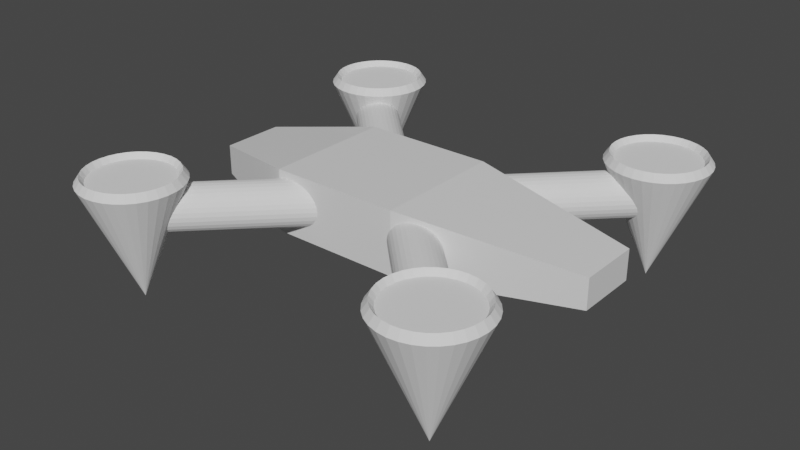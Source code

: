 # Source: Drone.blend  (saved by Blender 3.2.14; exported with 4.5.12 LTS)
import bpy
from mathutils import Matrix  # noqa: F401  (used for matrix-valued properties, if any)

bpy.ops.wm.read_factory_settings(use_empty=True)
scene = bpy.context.scene
scene.name = 'Scene'

# ---- collections
col_collection = bpy.data.collections.new('Collection'); scene.collection.children.link(col_collection)

# ---- materials (node trees are filled in below, after node groups)
mat_material = bpy.data.materials.new('Material')
mat_material.alpha_threshold = 0.0
mat_material.use_transparent_shadow = False
mat_material.line_color = (0.0, 0.0, 0.0, 1.0)

# ---- material node trees
mat_material.use_nodes = True; mat_material.node_tree.nodes.clear()
_N = mat_material.node_tree.nodes; _L = mat_material.node_tree.links
n0 = _N.new('ShaderNodeOutputMaterial'); n0.name = 'Material Output'; n0.location = (300, 300)
n1 = _N.new('ShaderNodeBsdfPrincipled'); n1.name = 'Principled BSDF'; n1.location = (10, 300)
n1.distribution = 'GGX'
n1.subsurface_method = 'RANDOM_WALK_SKIN'
n1.inputs[2].default_value = 0.4
n1.inputs[3].default_value = 1.45
n1.inputs[27].default_value = (0.0, 0.0, 0.0, 1.0)
n1.inputs[28].default_value = 1.0
_L.new(n1.outputs[0], n0.inputs[0])
n0.is_active_output = True

# ---- world
world_world = bpy.data.worlds.new('World'); scene.world = world_world
world_world.use_nodes = True; world_world.node_tree.nodes.clear()
_N = world_world.node_tree.nodes; _L = world_world.node_tree.links
n0 = _N.new('ShaderNodeOutputWorld'); n0.name = 'World Output'; n0.location = (300, 300)
n1 = _N.new('ShaderNodeBackground'); n1.name = 'Background'; n1.location = (10, 300)
n1.inputs[0].default_value = (0.05088, 0.05088, 0.05088, 1.0)
_L.new(n1.outputs[0], n0.inputs[0])
n0.is_active_output = True
world_world.color = (0.05088, 0.05088, 0.05088)
world_world.use_sun_shadow = False
world_world.sun_shadow_jitter_overblur = 0.0

# ---- meshes
me_cube = bpy.data.meshes.new('Cube')
me_cube.from_pydata([(1.0, 1.0, 1.409), (1.0, 1.0, 0.792), (1.0, -1.0, 1.409), (1.0, -1.0, 0.792), (-1.0, 1.0, 1.409), (-1.0, 1.0, 0.792), (-1.0, -1.0, 1.409), (-1.0, -1.0, 0.792), (3.621, 0.472, 1.246), (3.621, 0.472, 0.9548), (3.621, -0.472, 1.246), (3.621, -0.472, 0.9548), (-2.584, 0.4789, 0.9527), (-2.584, -0.4789, 0.9527), (-2.584, -0.4789, 1.248), (-2.584, 0.4789, 1.248)], [], [(0, 4, 6, 2), (3, 2, 6, 7), (6, 4, 15, 14), (5, 1, 3, 7), (0, 2, 10, 8), (5, 4, 0, 1), (9, 8, 10, 11), (2, 3, 11, 10), (1, 0, 8, 9), (3, 1, 9, 11), (13, 14, 15, 12), (4, 5, 12, 15), (7, 6, 14, 13), (5, 7, 13, 12)])
_uv = me_cube.uv_layers.new(name='UVMap')
_uv.uv.foreach_set('vector', [0.625, 0.5, 0.875, 0.5, 0.875, 0.75, 0.625, 0.75, 0.375, 0.75, 0.625, 0.75, 0.625, 1.0, 0.375, 1.0, 0.875, 0.75, 0.875, 0.5, 0.875, 0.5, 0.875, 0.75, 0.125, 0.5, 0.375, 0.5, 0.375, 0.75, 0.125, 0.75, 0.625, 0.5, 0.625, 0.75, 0.625, 0.75, 0.625, 0.5, 0.375, 0.25, 0.625, 0.25, 0.625, 0.5, 0.375, 0.5, 0.375, 0.5, 0.625, 0.5, 0.625, 0.75, 0.375, 0.75, 0.625, 0.75, 0.375, 0.75, 0.375, 0.75, 0.625, 0.75, 0.375, 0.5, 0.625, 0.5, 0.625, 0.5, 0.375, 0.5, 0.375, 0.75, 0.375, 0.5, 0.375, 0.5, 0.375, 0.75, 0.375, 0.0, 0.625, 0.0, 0.625, 0.25, 0.375, 0.25, 0.625, 0.25, 0.375, 0.25, 0.375, 0.25, 0.625, 0.25, 0.375, 1.0, 0.625, 1.0, 0.625, 1.0, 0.375, 1.0, 0.125, 0.5, 0.125, 0.75, 0.125, 0.75, 0.125, 0.5])
me_cube.materials.append(mat_material)
me_cube.use_mirror_vertex_groups = False
me_cube.update()
me_cylinder = bpy.data.meshes.new('Cylinder')
me_cylinder.from_pydata([(5.057, 0.1304, -2.789), (5.057, 0.1304, -0.7887), (5.252, 0.1112, -2.789), (5.252, 0.1112, -0.7887), (5.439, 0.05428, -2.789), (5.439, 0.05428, -0.7887), (5.612, -0.03813, -2.789), (5.612, -0.03813, -0.7887), (5.764, -0.1625, -2.789), (5.764, -0.1625, -0.7887), (5.888, -0.314, -2.789), (5.888, -0.314, -0.7887), (5.981, -0.4869, -2.789), (5.981, -0.4869, -0.7887), (6.038, -0.6745, -2.789), (6.038, -0.6745, -0.7887), (6.057, -0.8696, -2.789), (6.057, -0.8696, -0.7887), (6.038, -1.065, -2.789), (6.038, -1.065, -0.7887), (5.981, -1.252, -2.789), (5.981, -1.252, -0.7887), (5.888, -1.425, -2.789), (5.888, -1.425, -0.7887), (5.764, -1.577, -2.789), (5.764, -1.577, -0.7887), (5.612, -1.701, -2.789), (5.612, -1.701, -0.7887), (5.439, -1.793, -2.789), (5.439, -1.793, -0.7887), (5.252, -1.85, -2.789), (5.252, -1.85, -0.7887), (5.057, -1.87, -2.789), (5.057, -1.87, -0.7887), (4.862, -1.85, -2.789), (4.862, -1.85, -0.7887), (4.674, -1.793, -2.789), (4.674, -1.793, -0.7887), (4.501, -1.701, -2.789), (4.501, -1.701, -0.7887), (4.35, -1.577, -2.789), (4.35, -1.577, -0.7887), (4.225, -1.425, -2.789), (4.225, -1.425, -0.7887), (4.133, -1.252, -2.789), (4.133, -1.252, -0.7887), (4.076, -1.065, -2.789), (4.076, -1.065, -0.7887), (4.057, -0.8696, -2.789), (4.057, -0.8696, -0.7887), (4.076, -0.6745, -2.789), (4.076, -0.6745, -0.7887), (4.133, -0.4869, -2.789), (4.133, -0.4869, -0.7887), (4.225, -0.314, -2.789), (4.225, -0.314, -0.7887), (4.35, -0.1625, -2.789), (4.35, -0.1625, -0.7887), (4.501, -0.03813, -2.789), (4.501, -0.03813, -0.7887), (4.674, 0.05428, -2.789), (4.674, 0.05428, -0.7887), (4.862, 0.1112, -2.789), (4.862, 0.1112, -0.7887)], [], [(0, 1, 3, 2), (2, 3, 5, 4), (4, 5, 7, 6), (6, 7, 9, 8), (8, 9, 11, 10), (10, 11, 13, 12), (12, 13, 15, 14), (14, 15, 17, 16), (16, 17, 19, 18), (18, 19, 21, 20), (20, 21, 23, 22), (22, 23, 25, 24), (24, 25, 27, 26), (26, 27, 29, 28), (28, 29, 31, 30), (30, 31, 33, 32), (32, 33, 35, 34), (34, 35, 37, 36), (36, 37, 39, 38), (38, 39, 41, 40), (40, 41, 43, 42), (42, 43, 45, 44), (44, 45, 47, 46), (46, 47, 49, 48), (48, 49, 51, 50), (50, 51, 53, 52), (52, 53, 55, 54), (54, 55, 57, 56), (56, 57, 59, 58), (58, 59, 61, 60), (3, 1, 63, 61, 59, 57, 55, 53, 51, 49, 47, 45, 43, 41, 39, 37, 35, 33, 31, 29, 27, 25, 23, 21, 19, 17, 15, 13, 11, 9, 7, 5), (60, 61, 63, 62), (62, 63, 1, 0), (0, 2, 4, 6, 8, 10, 12, 14, 16, 18, 20, 22, 24, 26, 28, 30, 32, 34, 36, 38, 40, 42, 44, 46, 48, 50, 52, 54, 56, 58, 60, 62)])
_uv = me_cylinder.uv_layers.new(name='UVMap')
_uv.uv.foreach_set('vector', [1.0, 0.5, 1.0, 1.0, 0.9688, 1.0, 0.9688, 0.5, 0.9688, 0.5, 0.9688, 1.0, 0.9375, 1.0, 0.9375, 0.5, 0.9375, 0.5, 0.9375, 1.0, 0.9062, 1.0, 0.9062, 0.5, 0.9062, 0.5, 0.9062, 1.0, 0.875, 1.0, 0.875, 0.5, 0.875, 0.5, 0.875, 1.0, 0.8438, 1.0, 0.8438, 0.5, 0.8438, 0.5, 0.8438, 1.0, 0.8125, 1.0, 0.8125, 0.5, 0.8125, 0.5, 0.8125, 1.0, 0.7812, 1.0, 0.7812, 0.5, 0.7812, 0.5, 0.7812, 1.0, 0.75, 1.0, 0.75, 0.5, 0.75, 0.5, 0.75, 1.0, 0.7188, 1.0, 0.7188, 0.5, 0.7188, 0.5, 0.7188, 1.0, 0.6875, 1.0, 0.6875, 0.5, 0.6875, 0.5, 0.6875, 1.0, 0.6562, 1.0, 0.6562, 0.5, 0.6562, 0.5, 0.6562, 1.0, 0.625, 1.0, 0.625, 0.5, 0.625, 0.5, 0.625, 1.0, 0.5938, 1.0, 0.5938, 0.5, 0.5938, 0.5, 0.5938, 1.0, 0.5625, 1.0, 0.5625, 0.5, 0.5625, 0.5, 0.5625, 1.0, 0.5312, 1.0, 0.5312, 0.5, 0.5312, 0.5, 0.5312, 1.0, 0.5, 1.0, 0.5, 0.5, 0.5, 0.5, 0.5, 1.0, 0.4688, 1.0, 0.4688, 0.5, 0.4688, 0.5, 0.4688, 1.0, 0.4375, 1.0, 0.4375, 0.5, 0.4375, 0.5, 0.4375, 1.0, 0.4062, 1.0, 0.4062, 0.5, 0.4062, 0.5, 0.4062, 1.0, 0.375, 1.0, 0.375, 0.5, 0.375, 0.5, 0.375, 1.0, 0.3438, 1.0, 0.3438, 0.5, 0.3438, 0.5, 0.3438, 1.0, 0.3125, 1.0, 0.3125, 0.5, 0.3125, 0.5, 0.3125, 1.0, 0.2812, 1.0, 0.2812, 0.5, 0.2812, 0.5, 0.2812, 1.0, 0.25, 1.0, 0.25, 0.5, 0.25, 0.5, 0.25, 1.0, 0.2188, 1.0, 0.2188, 0.5, 0.2188, 0.5, 0.2188, 1.0, 0.1875, 1.0, 0.1875, 0.5, 0.1875, 0.5, 0.1875, 1.0, 0.1562, 1.0, 0.1562, 0.5, 0.1562, 0.5, 0.1562, 1.0, 0.125, 1.0, 0.125, 0.5, 0.125, 0.5, 0.125, 1.0, 0.09375, 1.0, 0.09375, 0.5, 0.09375, 0.5, 0.09375, 1.0, 0.0625, 1.0, 0.0625, 0.5, 0.2968, 0.4854, 0.25, 0.49, 0.2032, 0.4854, 0.1582, 0.4717, 0.1167, 0.4496, 0.08029, 0.4197, 0.05045, 0.3833, 0.02827, 0.3418, 0.01461, 0.2968, 0.01, 0.25, 0.01461, 0.2032, 0.02827, 0.1582, 0.05045, 0.1167, 0.08029, 0.08029, 0.1167, 0.05045, 0.1582, 0.02827, 0.2032, 0.01461, 0.25, 0.01, 0.2968, 0.01461, 0.3418, 0.02827, 0.3833, 0.05045, 0.4197, 0.08029, 0.4496, 0.1167, 0.4717, 0.1582, 0.4854, 0.2032, 0.49, 0.25, 0.4854, 0.2968, 0.4717, 0.3418, 0.4496, 0.3833, 0.4197, 0.4197, 0.3833, 0.4496, 0.3418, 0.4717, 0.0625, 0.5, 0.0625, 1.0, 0.03125, 1.0, 0.03125, 0.5, 0.03125, 0.5, 0.03125, 1.0, 0.0, 1.0, 0.0, 0.5, 0.75, 0.49, 0.7968, 0.4854, 0.8418, 0.4717, 0.8833, 0.4496, 0.9197, 0.4197, 0.9496, 0.3833, 0.9717, 0.3418, 0.9854, 0.2968, 0.99, 0.25, 0.9854, 0.2032, 0.9717, 0.1582, 0.9496, 0.1167, 0.9197, 0.08029, 0.8833, 0.05045, 0.8418, 0.02827, 0.7968, 0.01461, 0.75, 0.01, 0.7032, 0.01461, 0.6582, 0.02827, 0.6167, 0.05045, 0.5803, 0.08029, 0.5504, 0.1167, 0.5283, 0.1582, 0.5146, 0.2032, 0.51, 0.25, 0.5146, 0.2968, 0.5283, 0.3418, 0.5504, 0.3833, 0.5803, 0.4197, 0.6167, 0.4496, 0.6582, 0.4717, 0.7032, 0.4854])
me_cylinder.update()
me_cylinder_001 = bpy.data.meshes.new('Cylinder.001')
me_cylinder_001.from_pydata([(5.057, 0.1304, 0.7887), (5.057, 0.1304, 2.789), (5.252, 0.1112, 0.7887), (5.252, 0.1112, 2.789), (5.439, 0.05429, 0.7887), (5.439, 0.05429, 2.789), (5.612, -0.03812, 0.7887), (5.612, -0.03812, 2.789), (5.764, -0.1625, 0.7887), (5.764, -0.1625, 2.789), (5.888, -0.314, 0.7887), (5.888, -0.314, 2.789), (5.981, -0.4869, 0.7887), (5.981, -0.4869, 2.789), (6.037, -0.6745, 0.7887), (6.037, -0.6745, 2.789), (6.057, -0.8696, 0.7887), (6.057, -0.8696, 2.789), (6.037, -1.065, 0.7887), (6.037, -1.065, 2.789), (5.981, -1.252, 0.7887), (5.981, -1.252, 2.789), (5.888, -1.425, 0.7887), (5.888, -1.425, 2.789), (5.764, -1.577, 0.7887), (5.764, -1.577, 2.789), (5.612, -1.701, 0.7887), (5.612, -1.701, 2.789), (5.439, -1.793, 0.7887), (5.439, -1.793, 2.789), (5.252, -1.85, 0.7887), (5.252, -1.85, 2.789), (5.057, -1.87, 0.7887), (5.057, -1.87, 2.789), (4.862, -1.85, 0.7887), (4.862, -1.85, 2.789), (4.674, -1.793, 0.7887), (4.674, -1.793, 2.789), (4.501, -1.701, 0.7887), (4.501, -1.701, 2.789), (4.35, -1.577, 0.7887), (4.35, -1.577, 2.789), (4.225, -1.425, 0.7887), (4.225, -1.425, 2.789), (4.133, -1.252, 0.7887), (4.133, -1.252, 2.789), (4.076, -1.065, 0.7887), (4.076, -1.065, 2.789), (4.057, -0.8696, 0.7887), (4.057, -0.8696, 2.789), (4.076, -0.6745, 0.7887), (4.076, -0.6745, 2.789), (4.133, -0.4869, 0.7887), (4.133, -0.4869, 2.789), (4.225, -0.314, 0.7887), (4.225, -0.314, 2.789), (4.35, -0.1625, 0.7887), (4.35, -0.1625, 2.789), (4.501, -0.03812, 0.7887), (4.501, -0.03812, 2.789), (4.674, 0.05429, 0.7887), (4.674, 0.05429, 2.789), (4.862, 0.1112, 0.7887), (4.862, 0.1112, 2.789)], [], [(0, 1, 3, 2), (2, 3, 5, 4), (4, 5, 7, 6), (6, 7, 9, 8), (8, 9, 11, 10), (10, 11, 13, 12), (12, 13, 15, 14), (14, 15, 17, 16), (16, 17, 19, 18), (18, 19, 21, 20), (20, 21, 23, 22), (22, 23, 25, 24), (24, 25, 27, 26), (26, 27, 29, 28), (28, 29, 31, 30), (30, 31, 33, 32), (32, 33, 35, 34), (34, 35, 37, 36), (36, 37, 39, 38), (38, 39, 41, 40), (40, 41, 43, 42), (42, 43, 45, 44), (44, 45, 47, 46), (46, 47, 49, 48), (48, 49, 51, 50), (50, 51, 53, 52), (52, 53, 55, 54), (54, 55, 57, 56), (56, 57, 59, 58), (58, 59, 61, 60), (3, 1, 63, 61, 59, 57, 55, 53, 51, 49, 47, 45, 43, 41, 39, 37, 35, 33, 31, 29, 27, 25, 23, 21, 19, 17, 15, 13, 11, 9, 7, 5), (60, 61, 63, 62), (62, 63, 1, 0), (0, 2, 4, 6, 8, 10, 12, 14, 16, 18, 20, 22, 24, 26, 28, 30, 32, 34, 36, 38, 40, 42, 44, 46, 48, 50, 52, 54, 56, 58, 60, 62)])
_uv = me_cylinder_001.uv_layers.new(name='UVMap')
_uv.uv.foreach_set('vector', [1.0, 0.5, 1.0, 1.0, 0.9688, 1.0, 0.9688, 0.5, 0.9688, 0.5, 0.9688, 1.0, 0.9375, 1.0, 0.9375, 0.5, 0.9375, 0.5, 0.9375, 1.0, 0.9062, 1.0, 0.9062, 0.5, 0.9062, 0.5, 0.9062, 1.0, 0.875, 1.0, 0.875, 0.5, 0.875, 0.5, 0.875, 1.0, 0.8438, 1.0, 0.8438, 0.5, 0.8438, 0.5, 0.8438, 1.0, 0.8125, 1.0, 0.8125, 0.5, 0.8125, 0.5, 0.8125, 1.0, 0.7812, 1.0, 0.7812, 0.5, 0.7812, 0.5, 0.7812, 1.0, 0.75, 1.0, 0.75, 0.5, 0.75, 0.5, 0.75, 1.0, 0.7188, 1.0, 0.7188, 0.5, 0.7188, 0.5, 0.7188, 1.0, 0.6875, 1.0, 0.6875, 0.5, 0.6875, 0.5, 0.6875, 1.0, 0.6562, 1.0, 0.6562, 0.5, 0.6562, 0.5, 0.6562, 1.0, 0.625, 1.0, 0.625, 0.5, 0.625, 0.5, 0.625, 1.0, 0.5938, 1.0, 0.5938, 0.5, 0.5938, 0.5, 0.5938, 1.0, 0.5625, 1.0, 0.5625, 0.5, 0.5625, 0.5, 0.5625, 1.0, 0.5312, 1.0, 0.5312, 0.5, 0.5312, 0.5, 0.5312, 1.0, 0.5, 1.0, 0.5, 0.5, 0.5, 0.5, 0.5, 1.0, 0.4688, 1.0, 0.4688, 0.5, 0.4688, 0.5, 0.4688, 1.0, 0.4375, 1.0, 0.4375, 0.5, 0.4375, 0.5, 0.4375, 1.0, 0.4062, 1.0, 0.4062, 0.5, 0.4062, 0.5, 0.4062, 1.0, 0.375, 1.0, 0.375, 0.5, 0.375, 0.5, 0.375, 1.0, 0.3438, 1.0, 0.3438, 0.5, 0.3438, 0.5, 0.3438, 1.0, 0.3125, 1.0, 0.3125, 0.5, 0.3125, 0.5, 0.3125, 1.0, 0.2812, 1.0, 0.2812, 0.5, 0.2812, 0.5, 0.2812, 1.0, 0.25, 1.0, 0.25, 0.5, 0.25, 0.5, 0.25, 1.0, 0.2188, 1.0, 0.2188, 0.5, 0.2188, 0.5, 0.2188, 1.0, 0.1875, 1.0, 0.1875, 0.5, 0.1875, 0.5, 0.1875, 1.0, 0.1562, 1.0, 0.1562, 0.5, 0.1562, 0.5, 0.1562, 1.0, 0.125, 1.0, 0.125, 0.5, 0.125, 0.5, 0.125, 1.0, 0.09375, 1.0, 0.09375, 0.5, 0.09375, 0.5, 0.09375, 1.0, 0.0625, 1.0, 0.0625, 0.5, 0.2968, 0.4854, 0.25, 0.49, 0.2032, 0.4854, 0.1582, 0.4717, 0.1167, 0.4496, 0.08029, 0.4197, 0.05045, 0.3833, 0.02827, 0.3418, 0.01461, 0.2968, 0.01, 0.25, 0.01461, 0.2032, 0.02827, 0.1582, 0.05045, 0.1167, 0.08029, 0.08029, 0.1167, 0.05045, 0.1582, 0.02827, 0.2032, 0.01461, 0.25, 0.01, 0.2968, 0.01461, 0.3418, 0.02827, 0.3833, 0.05045, 0.4197, 0.08029, 0.4496, 0.1167, 0.4717, 0.1582, 0.4854, 0.2032, 0.49, 0.25, 0.4854, 0.2968, 0.4717, 0.3418, 0.4496, 0.3833, 0.4197, 0.4197, 0.3833, 0.4496, 0.3418, 0.4717, 0.0625, 0.5, 0.0625, 1.0, 0.03125, 1.0, 0.03125, 0.5, 0.03125, 0.5, 0.03125, 1.0, 0.0, 1.0, 0.0, 0.5, 0.75, 0.49, 0.7968, 0.4854, 0.8418, 0.4717, 0.8833, 0.4496, 0.9197, 0.4197, 0.9496, 0.3833, 0.9717, 0.3418, 0.9854, 0.2968, 0.99, 0.25, 0.9854, 0.2032, 0.9717, 0.1582, 0.9496, 0.1167, 0.9197, 0.08029, 0.8833, 0.05045, 0.8418, 0.02827, 0.7968, 0.01461, 0.75, 0.01, 0.7032, 0.01461, 0.6582, 0.02827, 0.6167, 0.05045, 0.5803, 0.08029, 0.5504, 0.1167, 0.5283, 0.1582, 0.5146, 0.2032, 0.51, 0.25, 0.5146, 0.2968, 0.5283, 0.3418, 0.5504, 0.3833, 0.5803, 0.4197, 0.6167, 0.4496, 0.6582, 0.4717, 0.7032, 0.4854])
me_cylinder_001.update()
me_cylinder_002 = bpy.data.meshes.new('Cylinder.002')
me_cylinder_002.from_pydata([(5.057, 1.444, 0.4562), (5.057, 1.444, 2.456), (5.252, 1.425, 0.4562), (5.252, 1.425, 2.456), (5.439, 1.368, 0.4562), (5.439, 1.368, 2.456), (5.612, 1.276, 0.4562), (5.612, 1.276, 2.456), (5.764, 1.151, 0.4562), (5.764, 1.151, 2.456), (5.888, 0.9998, 0.4562), (5.888, 0.9998, 2.456), (5.981, 0.8269, 0.4562), (5.981, 0.8269, 2.456), (6.038, 0.6393, 0.4562), (6.038, 0.6393, 2.456), (6.057, 0.4442, 0.4562), (6.057, 0.4442, 2.456), (6.038, 0.2491, 0.4562), (6.038, 0.2491, 2.456), (5.981, 0.06156, 0.4562), (5.981, 0.06156, 2.456), (5.888, -0.1113, 0.4562), (5.888, -0.1113, 2.456), (5.764, -0.2629, 0.4562), (5.764, -0.2629, 2.456), (5.612, -0.3872, 0.4562), (5.612, -0.3872, 2.456), (5.439, -0.4796, 0.4562), (5.439, -0.4796, 2.456), (5.252, -0.5365, 0.4562), (5.252, -0.5365, 2.456), (5.057, -0.5558, 0.4562), (5.057, -0.5558, 2.456), (4.862, -0.5365, 0.4562), (4.862, -0.5365, 2.456), (4.674, -0.4796, 0.4562), (4.674, -0.4796, 2.456), (4.501, -0.3872, 0.4562), (4.501, -0.3872, 2.456), (4.35, -0.2629, 0.4562), (4.35, -0.2629, 2.456), (4.225, -0.1113, 0.4562), (4.225, -0.1113, 2.456), (4.133, 0.06156, 0.4562), (4.133, 0.06156, 2.456), (4.076, 0.2491, 0.4562), (4.076, 0.2491, 2.456), (4.057, 0.4442, 0.4562), (4.057, 0.4442, 2.456), (4.076, 0.6393, 0.4562), (4.076, 0.6393, 2.456), (4.133, 0.8269, 0.4562), (4.133, 0.8269, 2.456), (4.225, 0.9998, 0.4562), (4.225, 0.9998, 2.456), (4.35, 1.151, 0.4562), (4.35, 1.151, 2.456), (4.501, 1.276, 0.4562), (4.501, 1.276, 2.456), (4.674, 1.368, 0.4562), (4.674, 1.368, 2.456), (4.862, 1.425, 0.4562), (4.862, 1.425, 2.456)], [], [(0, 1, 3, 2), (2, 3, 5, 4), (4, 5, 7, 6), (6, 7, 9, 8), (8, 9, 11, 10), (10, 11, 13, 12), (12, 13, 15, 14), (14, 15, 17, 16), (16, 17, 19, 18), (18, 19, 21, 20), (20, 21, 23, 22), (22, 23, 25, 24), (24, 25, 27, 26), (26, 27, 29, 28), (28, 29, 31, 30), (30, 31, 33, 32), (32, 33, 35, 34), (34, 35, 37, 36), (36, 37, 39, 38), (38, 39, 41, 40), (40, 41, 43, 42), (42, 43, 45, 44), (44, 45, 47, 46), (46, 47, 49, 48), (48, 49, 51, 50), (50, 51, 53, 52), (52, 53, 55, 54), (54, 55, 57, 56), (56, 57, 59, 58), (58, 59, 61, 60), (3, 1, 63, 61, 59, 57, 55, 53, 51, 49, 47, 45, 43, 41, 39, 37, 35, 33, 31, 29, 27, 25, 23, 21, 19, 17, 15, 13, 11, 9, 7, 5), (60, 61, 63, 62), (62, 63, 1, 0), (0, 2, 4, 6, 8, 10, 12, 14, 16, 18, 20, 22, 24, 26, 28, 30, 32, 34, 36, 38, 40, 42, 44, 46, 48, 50, 52, 54, 56, 58, 60, 62)])
_uv = me_cylinder_002.uv_layers.new(name='UVMap')
_uv.uv.foreach_set('vector', [1.0, 0.5, 1.0, 1.0, 0.9688, 1.0, 0.9688, 0.5, 0.9688, 0.5, 0.9688, 1.0, 0.9375, 1.0, 0.9375, 0.5, 0.9375, 0.5, 0.9375, 1.0, 0.9062, 1.0, 0.9062, 0.5, 0.9062, 0.5, 0.9062, 1.0, 0.875, 1.0, 0.875, 0.5, 0.875, 0.5, 0.875, 1.0, 0.8438, 1.0, 0.8438, 0.5, 0.8438, 0.5, 0.8438, 1.0, 0.8125, 1.0, 0.8125, 0.5, 0.8125, 0.5, 0.8125, 1.0, 0.7812, 1.0, 0.7812, 0.5, 0.7812, 0.5, 0.7812, 1.0, 0.75, 1.0, 0.75, 0.5, 0.75, 0.5, 0.75, 1.0, 0.7188, 1.0, 0.7188, 0.5, 0.7188, 0.5, 0.7188, 1.0, 0.6875, 1.0, 0.6875, 0.5, 0.6875, 0.5, 0.6875, 1.0, 0.6562, 1.0, 0.6562, 0.5, 0.6562, 0.5, 0.6562, 1.0, 0.625, 1.0, 0.625, 0.5, 0.625, 0.5, 0.625, 1.0, 0.5938, 1.0, 0.5938, 0.5, 0.5938, 0.5, 0.5938, 1.0, 0.5625, 1.0, 0.5625, 0.5, 0.5625, 0.5, 0.5625, 1.0, 0.5312, 1.0, 0.5312, 0.5, 0.5312, 0.5, 0.5312, 1.0, 0.5, 1.0, 0.5, 0.5, 0.5, 0.5, 0.5, 1.0, 0.4688, 1.0, 0.4688, 0.5, 0.4688, 0.5, 0.4688, 1.0, 0.4375, 1.0, 0.4375, 0.5, 0.4375, 0.5, 0.4375, 1.0, 0.4062, 1.0, 0.4062, 0.5, 0.4062, 0.5, 0.4062, 1.0, 0.375, 1.0, 0.375, 0.5, 0.375, 0.5, 0.375, 1.0, 0.3438, 1.0, 0.3438, 0.5, 0.3438, 0.5, 0.3438, 1.0, 0.3125, 1.0, 0.3125, 0.5, 0.3125, 0.5, 0.3125, 1.0, 0.2812, 1.0, 0.2812, 0.5, 0.2812, 0.5, 0.2812, 1.0, 0.25, 1.0, 0.25, 0.5, 0.25, 0.5, 0.25, 1.0, 0.2188, 1.0, 0.2188, 0.5, 0.2188, 0.5, 0.2188, 1.0, 0.1875, 1.0, 0.1875, 0.5, 0.1875, 0.5, 0.1875, 1.0, 0.1562, 1.0, 0.1562, 0.5, 0.1562, 0.5, 0.1562, 1.0, 0.125, 1.0, 0.125, 0.5, 0.125, 0.5, 0.125, 1.0, 0.09375, 1.0, 0.09375, 0.5, 0.09375, 0.5, 0.09375, 1.0, 0.0625, 1.0, 0.0625, 0.5, 0.2968, 0.4854, 0.25, 0.49, 0.2032, 0.4854, 0.1582, 0.4717, 0.1167, 0.4496, 0.08029, 0.4197, 0.05045, 0.3833, 0.02827, 0.3418, 0.01461, 0.2968, 0.01, 0.25, 0.01461, 0.2032, 0.02827, 0.1582, 0.05045, 0.1167, 0.08029, 0.08029, 0.1167, 0.05045, 0.1582, 0.02827, 0.2032, 0.01461, 0.25, 0.01, 0.2968, 0.01461, 0.3418, 0.02827, 0.3833, 0.05045, 0.4197, 0.08029, 0.4496, 0.1167, 0.4717, 0.1582, 0.4854, 0.2032, 0.49, 0.25, 0.4854, 0.2968, 0.4717, 0.3418, 0.4496, 0.3833, 0.4197, 0.4197, 0.3833, 0.4496, 0.3418, 0.4717, 0.0625, 0.5, 0.0625, 1.0, 0.03125, 1.0, 0.03125, 0.5, 0.03125, 0.5, 0.03125, 1.0, 0.0, 1.0, 0.0, 0.5, 0.75, 0.49, 0.7968, 0.4854, 0.8418, 0.4717, 0.8833, 0.4496, 0.9197, 0.4197, 0.9496, 0.3833, 0.9717, 0.3418, 0.9854, 0.2968, 0.99, 0.25, 0.9854, 0.2032, 0.9717, 0.1582, 0.9496, 0.1167, 0.9197, 0.08029, 0.8833, 0.05045, 0.8418, 0.02827, 0.7968, 0.01461, 0.75, 0.01, 0.7032, 0.01461, 0.6582, 0.02827, 0.6167, 0.05045, 0.5803, 0.08029, 0.5504, 0.1167, 0.5283, 0.1582, 0.5146, 0.2032, 0.51, 0.25, 0.5146, 0.2968, 0.5283, 0.3418, 0.5504, 0.3833, 0.5803, 0.4197, 0.6167, 0.4496, 0.6582, 0.4717, 0.7032, 0.4854])
me_cylinder_002.update()
me_cylinder_003 = bpy.data.meshes.new('Cylinder.003')
me_cylinder_003.from_pydata([(5.057, 0.5558, 0.4562), (5.057, 0.5558, 2.456), (5.252, 0.5365, 0.4562), (5.252, 0.5365, 2.456), (5.439, 0.4796, 0.4562), (5.439, 0.4796, 2.456), (5.612, 0.3872, 0.4562), (5.612, 0.3872, 2.456), (5.764, 0.2629, 0.4562), (5.764, 0.2629, 2.456), (5.888, 0.1113, 0.4562), (5.888, 0.1113, 2.456), (5.981, -0.06156, 0.4562), (5.981, -0.06156, 2.456), (6.038, -0.2492, 0.4562), (6.038, -0.2492, 2.456), (6.057, -0.4442, 0.4562), (6.057, -0.4442, 2.456), (6.038, -0.6393, 0.4562), (6.038, -0.6393, 2.456), (5.981, -0.8269, 0.4562), (5.981, -0.8269, 2.456), (5.888, -0.9998, 0.4562), (5.888, -0.9998, 2.456), (5.764, -1.151, 0.4562), (5.764, -1.151, 2.456), (5.612, -1.276, 0.4562), (5.612, -1.276, 2.456), (5.439, -1.368, 0.4562), (5.439, -1.368, 2.456), (5.252, -1.425, 0.4562), (5.252, -1.425, 2.456), (5.057, -1.444, 0.4562), (5.057, -1.444, 2.456), (4.862, -1.425, 0.4562), (4.862, -1.425, 2.456), (4.674, -1.368, 0.4562), (4.674, -1.368, 2.456), (4.501, -1.276, 0.4562), (4.501, -1.276, 2.456), (4.35, -1.151, 0.4562), (4.35, -1.151, 2.456), (4.225, -0.9998, 0.4562), (4.225, -0.9998, 2.456), (4.133, -0.8269, 0.4562), (4.133, -0.8269, 2.456), (4.076, -0.6393, 0.4562), (4.076, -0.6393, 2.456), (4.057, -0.4442, 0.4562), (4.057, -0.4442, 2.456), (4.076, -0.2492, 0.4562), (4.076, -0.2492, 2.456), (4.133, -0.06156, 0.4562), (4.133, -0.06156, 2.456), (4.225, 0.1113, 0.4562), (4.225, 0.1113, 2.456), (4.35, 0.2629, 0.4562), (4.35, 0.2629, 2.456), (4.501, 0.3872, 0.4562), (4.501, 0.3872, 2.456), (4.674, 0.4796, 0.4562), (4.674, 0.4796, 2.456), (4.862, 0.5365, 0.4562), (4.862, 0.5365, 2.456)], [], [(0, 1, 3, 2), (2, 3, 5, 4), (4, 5, 7, 6), (6, 7, 9, 8), (8, 9, 11, 10), (10, 11, 13, 12), (12, 13, 15, 14), (14, 15, 17, 16), (16, 17, 19, 18), (18, 19, 21, 20), (20, 21, 23, 22), (22, 23, 25, 24), (24, 25, 27, 26), (26, 27, 29, 28), (28, 29, 31, 30), (30, 31, 33, 32), (32, 33, 35, 34), (34, 35, 37, 36), (36, 37, 39, 38), (38, 39, 41, 40), (40, 41, 43, 42), (42, 43, 45, 44), (44, 45, 47, 46), (46, 47, 49, 48), (48, 49, 51, 50), (50, 51, 53, 52), (52, 53, 55, 54), (54, 55, 57, 56), (56, 57, 59, 58), (58, 59, 61, 60), (3, 1, 63, 61, 59, 57, 55, 53, 51, 49, 47, 45, 43, 41, 39, 37, 35, 33, 31, 29, 27, 25, 23, 21, 19, 17, 15, 13, 11, 9, 7, 5), (60, 61, 63, 62), (62, 63, 1, 0), (0, 2, 4, 6, 8, 10, 12, 14, 16, 18, 20, 22, 24, 26, 28, 30, 32, 34, 36, 38, 40, 42, 44, 46, 48, 50, 52, 54, 56, 58, 60, 62)])
_uv = me_cylinder_003.uv_layers.new(name='UVMap')
_uv.uv.foreach_set('vector', [1.0, 0.5, 1.0, 1.0, 0.9688, 1.0, 0.9688, 0.5, 0.9688, 0.5, 0.9688, 1.0, 0.9375, 1.0, 0.9375, 0.5, 0.9375, 0.5, 0.9375, 1.0, 0.9062, 1.0, 0.9062, 0.5, 0.9062, 0.5, 0.9062, 1.0, 0.875, 1.0, 0.875, 0.5, 0.875, 0.5, 0.875, 1.0, 0.8438, 1.0, 0.8438, 0.5, 0.8438, 0.5, 0.8438, 1.0, 0.8125, 1.0, 0.8125, 0.5, 0.8125, 0.5, 0.8125, 1.0, 0.7812, 1.0, 0.7812, 0.5, 0.7812, 0.5, 0.7812, 1.0, 0.75, 1.0, 0.75, 0.5, 0.75, 0.5, 0.75, 1.0, 0.7188, 1.0, 0.7188, 0.5, 0.7188, 0.5, 0.7188, 1.0, 0.6875, 1.0, 0.6875, 0.5, 0.6875, 0.5, 0.6875, 1.0, 0.6562, 1.0, 0.6562, 0.5, 0.6562, 0.5, 0.6562, 1.0, 0.625, 1.0, 0.625, 0.5, 0.625, 0.5, 0.625, 1.0, 0.5938, 1.0, 0.5938, 0.5, 0.5938, 0.5, 0.5938, 1.0, 0.5625, 1.0, 0.5625, 0.5, 0.5625, 0.5, 0.5625, 1.0, 0.5312, 1.0, 0.5312, 0.5, 0.5312, 0.5, 0.5312, 1.0, 0.5, 1.0, 0.5, 0.5, 0.5, 0.5, 0.5, 1.0, 0.4688, 1.0, 0.4688, 0.5, 0.4688, 0.5, 0.4688, 1.0, 0.4375, 1.0, 0.4375, 0.5, 0.4375, 0.5, 0.4375, 1.0, 0.4062, 1.0, 0.4062, 0.5, 0.4062, 0.5, 0.4062, 1.0, 0.375, 1.0, 0.375, 0.5, 0.375, 0.5, 0.375, 1.0, 0.3438, 1.0, 0.3438, 0.5, 0.3438, 0.5, 0.3438, 1.0, 0.3125, 1.0, 0.3125, 0.5, 0.3125, 0.5, 0.3125, 1.0, 0.2812, 1.0, 0.2812, 0.5, 0.2812, 0.5, 0.2812, 1.0, 0.25, 1.0, 0.25, 0.5, 0.25, 0.5, 0.25, 1.0, 0.2188, 1.0, 0.2188, 0.5, 0.2188, 0.5, 0.2188, 1.0, 0.1875, 1.0, 0.1875, 0.5, 0.1875, 0.5, 0.1875, 1.0, 0.1562, 1.0, 0.1562, 0.5, 0.1562, 0.5, 0.1562, 1.0, 0.125, 1.0, 0.125, 0.5, 0.125, 0.5, 0.125, 1.0, 0.09375, 1.0, 0.09375, 0.5, 0.09375, 0.5, 0.09375, 1.0, 0.0625, 1.0, 0.0625, 0.5, 0.2968, 0.4854, 0.25, 0.49, 0.2032, 0.4854, 0.1582, 0.4717, 0.1167, 0.4496, 0.08029, 0.4197, 0.05045, 0.3833, 0.02827, 0.3418, 0.01461, 0.2968, 0.01, 0.25, 0.01461, 0.2032, 0.02827, 0.1582, 0.05045, 0.1167, 0.08029, 0.08029, 0.1167, 0.05045, 0.1582, 0.02827, 0.2032, 0.01461, 0.25, 0.01, 0.2968, 0.01461, 0.3418, 0.02827, 0.3833, 0.05045, 0.4197, 0.08029, 0.4496, 0.1167, 0.4717, 0.1582, 0.4854, 0.2032, 0.49, 0.25, 0.4854, 0.2968, 0.4717, 0.3418, 0.4496, 0.3833, 0.4197, 0.4197, 0.3833, 0.4496, 0.3418, 0.4717, 0.0625, 0.5, 0.0625, 1.0, 0.03125, 1.0, 0.03125, 0.5, 0.03125, 0.5, 0.03125, 1.0, 0.0, 1.0, 0.0, 0.5, 0.75, 0.49, 0.7968, 0.4854, 0.8418, 0.4717, 0.8833, 0.4496, 0.9197, 0.4197, 0.9496, 0.3833, 0.9717, 0.3418, 0.9854, 0.2968, 0.99, 0.25, 0.9854, 0.2032, 0.9717, 0.1582, 0.9496, 0.1167, 0.9197, 0.08029, 0.8833, 0.05045, 0.8418, 0.02827, 0.7968, 0.01461, 0.75, 0.01, 0.7032, 0.01461, 0.6582, 0.02827, 0.6167, 0.05045, 0.5803, 0.08029, 0.5504, 0.1167, 0.5283, 0.1582, 0.5146, 0.2032, 0.51, 0.25, 0.5146, 0.2968, 0.5283, 0.3418, 0.5504, 0.3833, 0.5803, 0.4197, 0.6167, 0.4496, 0.6582, 0.4717, 0.7032, 0.4854])
me_cylinder_003.update()
me_cone = bpy.data.meshes.new('Cone')
me_cone.from_pydata([(-3.766, -2.501, -2.925), (-3.607, -2.517, -2.925), (-3.454, -2.563, -2.925), (-3.314, -2.638, -2.925), (-3.19, -2.74, -2.925), (-3.089, -2.863, -2.925), (-3.014, -3.004, -2.925), (-2.967, -3.157, -2.925), (-2.952, -3.316, -2.925), (-2.967, -3.474, -2.925), (-3.014, -3.627, -2.925), (-3.089, -3.768, -2.925), (-3.19, -3.891, -2.925), (-3.314, -3.993, -2.925), (-3.454, -4.068, -2.925), (-3.607, -4.114, -2.925), (-3.766, -4.13, -2.925), (-3.925, -4.114, -2.925), (-4.078, -4.068, -2.925), (-4.219, -3.993, -2.925), (-4.342, -3.891, -2.925), (-4.443, -3.768, -2.925), (-4.519, -3.627, -2.925), (-4.565, -3.474, -2.925), (-4.581, -3.316, -2.925), (-4.565, -3.157, -2.925), (-4.519, -3.004, -2.925), (-4.443, -2.863, -2.925), (-4.342, -2.74, -2.925), (-4.219, -2.638, -2.925), (-4.078, -2.563, -2.925), (-3.925, -2.517, -2.925), (-3.766, -3.316, -0.5435), (-3.766, -2.316, -2.891), (-3.571, -2.335, -2.891), (-3.383, -2.392, -2.891), (-3.21, -2.484, -2.891), (-3.059, -2.608, -2.891), (-2.935, -2.76, -2.891), (-2.842, -2.933, -2.891), (-2.785, -3.12, -2.891), (-2.766, -3.316, -2.891), (-2.785, -3.511, -2.891), (-2.842, -3.698, -2.891), (-2.935, -3.871, -2.891), (-3.059, -4.023, -2.891), (-3.21, -4.147, -2.891), (-3.383, -4.239, -2.891), (-3.571, -4.296, -2.891), (-3.766, -4.316, -2.891), (-3.961, -4.296, -2.891), (-4.149, -4.239, -2.891), (-4.322, -4.147, -2.891), (-4.473, -4.023, -2.891), (-4.598, -3.871, -2.891), (-4.69, -3.698, -2.891), (-4.747, -3.511, -2.891), (-4.766, -3.316, -2.891), (-4.747, -3.12, -2.891), (-4.69, -2.933, -2.891), (-4.598, -2.76, -2.891), (-4.473, -2.608, -2.891), (-4.322, -2.484, -2.891), (-4.149, -2.392, -2.891), (-3.961, -2.335, -2.891), (-3.766, -2.417, -3.038), (-3.591, -2.435, -3.038), (-3.422, -2.486, -3.038), (-3.267, -2.569, -3.038), (-3.131, -2.68, -3.038), (-3.019, -2.817, -3.038), (-2.936, -2.972, -3.038), (-2.885, -3.14, -3.038), (-2.868, -3.316, -3.038), (-2.885, -3.491, -3.038), (-2.936, -3.659, -3.038), (-3.019, -3.814, -3.038), (-3.131, -3.951, -3.038), (-3.267, -4.062, -3.038), (-3.422, -4.145, -3.038), (-3.591, -4.196, -3.038), (-3.766, -4.214, -3.038), (-3.941, -4.196, -3.038), (-4.11, -4.145, -3.038), (-4.265, -4.062, -3.038), (-4.401, -3.951, -3.038), (-4.513, -3.814, -3.038), (-4.596, -3.659, -3.038), (-4.647, -3.491, -3.038), (-4.664, -3.316, -3.038), (-4.647, -3.14, -3.038), (-4.596, -2.972, -3.038), (-4.513, -2.817, -3.038), (-4.401, -2.68, -3.038), (-4.265, -2.569, -3.038), (-4.11, -2.486, -3.038), (-3.941, -2.435, -3.038), (-3.766, -3.316, -0.5435), (-3.766, -3.316, -0.5435), (-3.766, -3.316, -0.5435)], [(32, 97), (97, 98), (98, 99)], [(33, 32, 34), (34, 32, 35), (35, 32, 36), (36, 32, 37), (37, 32, 38), (38, 32, 39), (39, 32, 40), (40, 32, 41), (41, 32, 42), (42, 32, 43), (43, 32, 44), (44, 32, 45), (45, 32, 46), (46, 32, 47), (47, 32, 48), (48, 32, 49), (49, 32, 50), (50, 32, 51), (51, 32, 52), (52, 32, 53), (53, 32, 54), (54, 32, 55), (55, 32, 56), (56, 32, 57), (57, 32, 58), (58, 32, 59), (59, 32, 60), (60, 32, 61), (61, 32, 62), (62, 32, 63), (0, 1, 2, 3, 4, 5, 6, 7, 8, 9, 10, 11, 12, 13, 14, 15, 16, 17, 18, 19, 20, 21, 22, 23, 24, 25, 26, 27, 28, 29, 30, 31), (63, 32, 64), (64, 32, 33), (66, 65, 33, 34), (67, 66, 34, 35), (68, 67, 35, 36), (69, 68, 36, 37), (70, 69, 37, 38), (71, 70, 38, 39), (72, 71, 39, 40), (73, 72, 40, 41), (74, 73, 41, 42), (75, 74, 42, 43), (76, 75, 43, 44), (77, 76, 44, 45), (78, 77, 45, 46), (79, 78, 46, 47), (80, 79, 47, 48), (81, 80, 48, 49), (82, 81, 49, 50), (83, 82, 50, 51), (84, 83, 51, 52), (85, 84, 52, 53), (86, 85, 53, 54), (87, 86, 54, 55), (88, 87, 55, 56), (89, 88, 56, 57), (90, 89, 57, 58), (91, 90, 58, 59), (92, 91, 59, 60), (93, 92, 60, 61), (94, 93, 61, 62), (95, 94, 62, 63), (96, 95, 63, 64), (65, 96, 64, 33), (1, 0, 65, 66), (2, 1, 66, 67), (3, 2, 67, 68), (4, 3, 68, 69), (5, 4, 69, 70), (6, 5, 70, 71), (7, 6, 71, 72), (8, 7, 72, 73), (9, 8, 73, 74), (10, 9, 74, 75), (11, 10, 75, 76), (12, 11, 76, 77), (13, 12, 77, 78), (14, 13, 78, 79), (15, 14, 79, 80), (16, 15, 80, 81), (17, 16, 81, 82), (18, 17, 82, 83), (19, 18, 83, 84), (20, 19, 84, 85), (21, 20, 85, 86), (22, 21, 86, 87), (23, 22, 87, 88), (24, 23, 88, 89), (25, 24, 89, 90), (26, 25, 90, 91), (27, 26, 91, 92), (28, 27, 92, 93), (29, 28, 93, 94), (30, 29, 94, 95), (31, 30, 95, 96), (0, 31, 96, 65)])
_uv = me_cone.uv_layers.new(name='UVMap')
_uv.uv.foreach_set('vector', [0.25, 0.49, 0.25, 0.25, 0.2968, 0.4854, 0.2968, 0.4854, 0.25, 0.25, 0.3418, 0.4717, 0.3418, 0.4717, 0.25, 0.25, 0.3833, 0.4496, 0.3833, 0.4496, 0.25, 0.25, 0.4197, 0.4197, 0.4197, 0.4197, 0.25, 0.25, 0.4496, 0.3833, 0.4496, 0.3833, 0.25, 0.25, 0.4717, 0.3418, 0.4717, 0.3418, 0.25, 0.25, 0.4854, 0.2968, 0.4854, 0.2968, 0.25, 0.25, 0.49, 0.25, 0.49, 0.25, 0.25, 0.25, 0.4854, 0.2032, 0.4854, 0.2032, 0.25, 0.25, 0.4717, 0.1582, 0.4717, 0.1582, 0.25, 0.25, 0.4496, 0.1167, 0.4496, 0.1167, 0.25, 0.25, 0.4197, 0.08029, 0.4197, 0.08029, 0.25, 0.25, 0.3833, 0.05045, 0.3833, 0.05045, 0.25, 0.25, 0.3418, 0.02827, 0.3418, 0.02827, 0.25, 0.25, 0.2968, 0.01461, 0.2968, 0.01461, 0.25, 0.25, 0.25, 0.01, 0.25, 0.01, 0.25, 0.25, 0.2032, 0.01461, 0.2032, 0.01461, 0.25, 0.25, 0.1582, 0.02827, 0.1582, 0.02827, 0.25, 0.25, 0.1167, 0.05045, 0.1167, 0.05045, 0.25, 0.25, 0.08029, 0.08029, 0.08029, 0.08029, 0.25, 0.25, 0.05045, 0.1167, 0.05045, 0.1167, 0.25, 0.25, 0.02827, 0.1582, 0.02827, 0.1582, 0.25, 0.25, 0.01461, 0.2032, 0.01461, 0.2032, 0.25, 0.25, 0.01, 0.25, 0.01, 0.25, 0.25, 0.25, 0.01461, 0.2968, 0.01461, 0.2968, 0.25, 0.25, 0.02827, 0.3418, 0.02827, 0.3418, 0.25, 0.25, 0.05045, 0.3833, 0.05045, 0.3833, 0.25, 0.25, 0.08029, 0.4197, 0.08029, 0.4197, 0.25, 0.25, 0.1167, 0.4496, 0.1167, 0.4496, 0.25, 0.25, 0.1582, 0.4717, 0.75, 0.4455, 0.7881, 0.4417, 0.8248, 0.4306, 0.8586, 0.4125, 0.8882, 0.3882, 0.9125, 0.3586, 0.9306, 0.3248, 0.9417, 0.2881, 0.9455, 0.25, 0.9417, 0.2119, 0.9306, 0.1752, 0.9125, 0.1414, 0.8882, 0.1118, 0.8586, 0.08746, 0.8248, 0.06939, 0.7881, 0.05827, 0.75, 0.05451, 0.7119, 0.05827, 0.6752, 0.06939, 0.6414, 0.08746, 0.6118, 0.1118, 0.5875, 0.1414, 0.5694, 0.1752, 0.5583, 0.2119, 0.5545, 0.25, 0.5583, 0.2881, 0.5694, 0.3248, 0.5875, 0.3586, 0.6118, 0.3882, 0.6414, 0.4125, 0.6752, 0.4306, 0.7119, 0.4417, 0.1582, 0.4717, 0.25, 0.25, 0.2032, 0.4854, 0.2032, 0.4854, 0.25, 0.25, 0.25, 0.49, 0.7921, 0.4614, 0.75, 0.4656, 0.75, 0.49, 0.7968, 0.4854, 0.8325, 0.4492, 0.7921, 0.4614, 0.7968, 0.4854, 0.8418, 0.4717, 0.8698, 0.4292, 0.8325, 0.4492, 0.8418, 0.4717, 0.8833, 0.4496, 0.9024, 0.4024, 0.8698, 0.4292, 0.8833, 0.4496, 0.9197, 0.4197, 0.9292, 0.3698, 0.9024, 0.4024, 0.9197, 0.4197, 0.9496, 0.3833, 0.9492, 0.3325, 0.9292, 0.3698, 0.9496, 0.3833, 0.9717, 0.3418, 0.9614, 0.2921, 0.9492, 0.3325, 0.9717, 0.3418, 0.9854, 0.2968, 0.9656, 0.25, 0.9614, 0.2921, 0.9854, 0.2968, 0.99, 0.25, 0.9614, 0.2079, 0.9656, 0.25, 0.99, 0.25, 0.9854, 0.2032, 0.9492, 0.1675, 0.9614, 0.2079, 0.9854, 0.2032, 0.9717, 0.1582, 0.9292, 0.1302, 0.9492, 0.1675, 0.9717, 0.1582, 0.9496, 0.1167, 0.9024, 0.09758, 0.9292, 0.1302, 0.9496, 0.1167, 0.9197, 0.08029, 0.8698, 0.07077, 0.9024, 0.09758, 0.9197, 0.08029, 0.8833, 0.05045, 0.8325, 0.05085, 0.8698, 0.07077, 0.8833, 0.05045, 0.8418, 0.02827, 0.7921, 0.03858, 0.8325, 0.05085, 0.8418, 0.02827, 0.7968, 0.01461, 0.75, 0.03444, 0.7921, 0.03858, 0.7968, 0.01461, 0.75, 0.01, 0.7079, 0.03858, 0.75, 0.03444, 0.75, 0.01, 0.7032, 0.01461, 0.6675, 0.05085, 0.7079, 0.03858, 0.7032, 0.01461, 0.6582, 0.02827, 0.6302, 0.07077, 0.6675, 0.05085, 0.6582, 0.02827, 0.6167, 0.05045, 0.5976, 0.09758, 0.6302, 0.07077, 0.6167, 0.05045, 0.5803, 0.08029, 0.5708, 0.1302, 0.5976, 0.09758, 0.5803, 0.08029, 0.5504, 0.1167, 0.5508, 0.1675, 0.5708, 0.1302, 0.5504, 0.1167, 0.5283, 0.1582, 0.5386, 0.2079, 0.5508, 0.1675, 0.5283, 0.1582, 0.5146, 0.2032, 0.5344, 0.25, 0.5386, 0.2079, 0.5146, 0.2032, 0.51, 0.25, 0.5386, 0.2921, 0.5344, 0.25, 0.51, 0.25, 0.5146, 0.2968, 0.5508, 0.3325, 0.5386, 0.2921, 0.5146, 0.2968, 0.5283, 0.3418, 0.5708, 0.3698, 0.5508, 0.3325, 0.5283, 0.3418, 0.5504, 0.3833, 0.5976, 0.4024, 0.5708, 0.3698, 0.5504, 0.3833, 0.5803, 0.4197, 0.6302, 0.4292, 0.5976, 0.4024, 0.5803, 0.4197, 0.6167, 0.4496, 0.6675, 0.4492, 0.6302, 0.4292, 0.6167, 0.4496, 0.6582, 0.4717, 0.7079, 0.4614, 0.6675, 0.4492, 0.6582, 0.4717, 0.7032, 0.4854, 0.75, 0.4656, 0.7079, 0.4614, 0.7032, 0.4854, 0.75, 0.49, 0.7881, 0.4417, 0.75, 0.4455, 0.75, 0.4656, 0.7921, 0.4614, 0.8248, 0.4306, 0.7881, 0.4417, 0.7921, 0.4614, 0.8325, 0.4492, 0.8586, 0.4125, 0.8248, 0.4306, 0.8325, 0.4492, 0.8698, 0.4292, 0.8882, 0.3882, 0.8586, 0.4125, 0.8698, 0.4292, 0.9024, 0.4024, 0.9125, 0.3586, 0.8882, 0.3882, 0.9024, 0.4024, 0.9292, 0.3698, 0.9306, 0.3248, 0.9125, 0.3586, 0.9292, 0.3698, 0.9492, 0.3325, 0.9417, 0.2881, 0.9306, 0.3248, 0.9492, 0.3325, 0.9614, 0.2921, 0.9455, 0.25, 0.9417, 0.2881, 0.9614, 0.2921, 0.9656, 0.25, 0.9417, 0.2119, 0.9455, 0.25, 0.9656, 0.25, 0.9614, 0.2079, 0.9306, 0.1752, 0.9417, 0.2119, 0.9614, 0.2079, 0.9492, 0.1675, 0.9125, 0.1414, 0.9306, 0.1752, 0.9492, 0.1675, 0.9292, 0.1302, 0.8882, 0.1118, 0.9125, 0.1414, 0.9292, 0.1302, 0.9024, 0.09758, 0.8586, 0.08746, 0.8882, 0.1118, 0.9024, 0.09758, 0.8698, 0.07077, 0.8248, 0.06939, 0.8586, 0.08746, 0.8698, 0.07077, 0.8325, 0.05085, 0.7881, 0.05827, 0.8248, 0.06939, 0.8325, 0.05085, 0.7921, 0.03858, 0.75, 0.05451, 0.7881, 0.05827, 0.7921, 0.03858, 0.75, 0.03444, 0.7119, 0.05827, 0.75, 0.05451, 0.75, 0.03444, 0.7079, 0.03858, 0.6752, 0.06939, 0.7119, 0.05827, 0.7079, 0.03858, 0.6675, 0.05085, 0.6414, 0.08746, 0.6752, 0.06939, 0.6675, 0.05085, 0.6302, 0.07077, 0.6118, 0.1118, 0.6414, 0.08746, 0.6302, 0.07077, 0.5976, 0.09758, 0.5875, 0.1414, 0.6118, 0.1118, 0.5976, 0.09758, 0.5708, 0.1302, 0.5694, 0.1752, 0.5875, 0.1414, 0.5708, 0.1302, 0.5508, 0.1675, 0.5583, 0.2119, 0.5694, 0.1752, 0.5508, 0.1675, 0.5386, 0.2079, 0.5545, 0.25, 0.5583, 0.2119, 0.5386, 0.2079, 0.5344, 0.25, 0.5583, 0.2881, 0.5545, 0.25, 0.5344, 0.25, 0.5386, 0.2921, 0.5694, 0.3248, 0.5583, 0.2881, 0.5386, 0.2921, 0.5508, 0.3325, 0.5875, 0.3586, 0.5694, 0.3248, 0.5508, 0.3325, 0.5708, 0.3698, 0.6118, 0.3882, 0.5875, 0.3586, 0.5708, 0.3698, 0.5976, 0.4024, 0.6414, 0.4125, 0.6118, 0.3882, 0.5976, 0.4024, 0.6302, 0.4292, 0.6752, 0.4306, 0.6414, 0.4125, 0.6302, 0.4292, 0.6675, 0.4492, 0.7119, 0.4417, 0.6752, 0.4306, 0.6675, 0.4492, 0.7079, 0.4614, 0.75, 0.4455, 0.7119, 0.4417, 0.7079, 0.4614, 0.75, 0.4656])
me_cone.update()
me_cone_001 = bpy.data.meshes.new('Cone.001')
me_cone_001.from_pydata([(2.912, 4.13, -2.925), (3.071, 4.114, -2.925), (3.223, 4.068, -2.925), (3.364, 3.993, -2.925), (3.488, 3.891, -2.925), (3.589, 3.768, -2.925), (3.664, 3.627, -2.925), (3.711, 3.474, -2.925), (3.726, 3.316, -2.925), (3.711, 3.157, -2.925), (3.664, 3.004, -2.925), (3.589, 2.863, -2.925), (3.488, 2.74, -2.925), (3.364, 2.638, -2.925), (3.223, 2.563, -2.925), (3.071, 2.517, -2.925), (2.912, 2.501, -2.925), (2.753, 2.517, -2.925), (2.6, 2.563, -2.925), (2.459, 2.638, -2.925), (2.336, 2.74, -2.925), (2.234, 2.863, -2.925), (2.159, 3.004, -2.925), (2.113, 3.157, -2.925), (2.097, 3.316, -2.925), (2.113, 3.474, -2.925), (2.159, 3.627, -2.925), (2.234, 3.768, -2.925), (2.336, 3.891, -2.925), (2.459, 3.993, -2.925), (2.6, 4.068, -2.925), (2.753, 4.114, -2.925), (2.912, 3.316, -0.5435), (2.912, 4.316, -2.891), (3.107, 4.296, -2.891), (3.294, 4.239, -2.891), (3.467, 4.147, -2.891), (3.619, 4.023, -2.891), (3.743, 3.871, -2.891), (3.836, 3.698, -2.891), (3.893, 3.511, -2.891), (3.912, 3.316, -2.891), (3.893, 3.12, -2.891), (3.836, 2.933, -2.891), (3.743, 2.76, -2.891), (3.619, 2.608, -2.891), (3.467, 2.484, -2.891), (3.294, 2.392, -2.891), (3.107, 2.335, -2.891), (2.912, 2.316, -2.891), (2.717, 2.335, -2.891), (2.529, 2.392, -2.891), (2.356, 2.484, -2.891), (2.205, 2.608, -2.891), (2.08, 2.76, -2.891), (1.988, 2.933, -2.891), (1.931, 3.12, -2.891), (1.912, 3.316, -2.891), (1.931, 3.511, -2.891), (1.988, 3.698, -2.891), (2.08, 3.871, -2.891), (2.205, 4.023, -2.891), (2.356, 4.147, -2.891), (2.529, 4.239, -2.891), (2.717, 4.296, -2.891), (2.912, 4.214, -3.038), (3.087, 4.196, -3.038), (3.255, 4.145, -3.038), (3.411, 4.062, -3.038), (3.547, 3.951, -3.038), (3.659, 3.814, -3.038), (3.742, 3.659, -3.038), (3.793, 3.491, -3.038), (3.81, 3.316, -3.038), (3.793, 3.14, -3.038), (3.742, 2.972, -3.038), (3.659, 2.817, -3.038), (3.547, 2.68, -3.038), (3.411, 2.569, -3.038), (3.255, 2.486, -3.038), (3.087, 2.435, -3.038), (2.912, 2.417, -3.038), (2.737, 2.435, -3.038), (2.568, 2.486, -3.038), (2.413, 2.569, -3.038), (2.277, 2.68, -3.038), (2.165, 2.817, -3.038), (2.082, 2.972, -3.038), (2.031, 3.14, -3.038), (2.014, 3.316, -3.038), (2.031, 3.491, -3.038), (2.082, 3.659, -3.038), (2.165, 3.814, -3.038), (2.277, 3.951, -3.038), (2.413, 4.062, -3.038), (2.568, 4.145, -3.038), (2.737, 4.196, -3.038), (2.912, 3.316, -0.5435), (2.912, 3.316, -0.5435), (2.912, 3.316, -0.5435)], [(32, 97), (97, 98), (98, 99)], [(33, 32, 34), (34, 32, 35), (35, 32, 36), (36, 32, 37), (37, 32, 38), (38, 32, 39), (39, 32, 40), (40, 32, 41), (41, 32, 42), (42, 32, 43), (43, 32, 44), (44, 32, 45), (45, 32, 46), (46, 32, 47), (47, 32, 48), (48, 32, 49), (49, 32, 50), (50, 32, 51), (51, 32, 52), (52, 32, 53), (53, 32, 54), (54, 32, 55), (55, 32, 56), (56, 32, 57), (57, 32, 58), (58, 32, 59), (59, 32, 60), (60, 32, 61), (61, 32, 62), (62, 32, 63), (0, 1, 2, 3, 4, 5, 6, 7, 8, 9, 10, 11, 12, 13, 14, 15, 16, 17, 18, 19, 20, 21, 22, 23, 24, 25, 26, 27, 28, 29, 30, 31), (63, 32, 64), (64, 32, 33), (66, 65, 33, 34), (67, 66, 34, 35), (68, 67, 35, 36), (69, 68, 36, 37), (70, 69, 37, 38), (71, 70, 38, 39), (72, 71, 39, 40), (73, 72, 40, 41), (74, 73, 41, 42), (75, 74, 42, 43), (76, 75, 43, 44), (77, 76, 44, 45), (78, 77, 45, 46), (79, 78, 46, 47), (80, 79, 47, 48), (81, 80, 48, 49), (82, 81, 49, 50), (83, 82, 50, 51), (84, 83, 51, 52), (85, 84, 52, 53), (86, 85, 53, 54), (87, 86, 54, 55), (88, 87, 55, 56), (89, 88, 56, 57), (90, 89, 57, 58), (91, 90, 58, 59), (92, 91, 59, 60), (93, 92, 60, 61), (94, 93, 61, 62), (95, 94, 62, 63), (96, 95, 63, 64), (65, 96, 64, 33), (1, 0, 65, 66), (2, 1, 66, 67), (3, 2, 67, 68), (4, 3, 68, 69), (5, 4, 69, 70), (6, 5, 70, 71), (7, 6, 71, 72), (8, 7, 72, 73), (9, 8, 73, 74), (10, 9, 74, 75), (11, 10, 75, 76), (12, 11, 76, 77), (13, 12, 77, 78), (14, 13, 78, 79), (15, 14, 79, 80), (16, 15, 80, 81), (17, 16, 81, 82), (18, 17, 82, 83), (19, 18, 83, 84), (20, 19, 84, 85), (21, 20, 85, 86), (22, 21, 86, 87), (23, 22, 87, 88), (24, 23, 88, 89), (25, 24, 89, 90), (26, 25, 90, 91), (27, 26, 91, 92), (28, 27, 92, 93), (29, 28, 93, 94), (30, 29, 94, 95), (31, 30, 95, 96), (0, 31, 96, 65)])
_uv = me_cone_001.uv_layers.new(name='UVMap')
_uv.uv.foreach_set('vector', [0.25, 0.49, 0.25, 0.25, 0.2968, 0.4854, 0.2968, 0.4854, 0.25, 0.25, 0.3418, 0.4717, 0.3418, 0.4717, 0.25, 0.25, 0.3833, 0.4496, 0.3833, 0.4496, 0.25, 0.25, 0.4197, 0.4197, 0.4197, 0.4197, 0.25, 0.25, 0.4496, 0.3833, 0.4496, 0.3833, 0.25, 0.25, 0.4717, 0.3418, 0.4717, 0.3418, 0.25, 0.25, 0.4854, 0.2968, 0.4854, 0.2968, 0.25, 0.25, 0.49, 0.25, 0.49, 0.25, 0.25, 0.25, 0.4854, 0.2032, 0.4854, 0.2032, 0.25, 0.25, 0.4717, 0.1582, 0.4717, 0.1582, 0.25, 0.25, 0.4496, 0.1167, 0.4496, 0.1167, 0.25, 0.25, 0.4197, 0.08029, 0.4197, 0.08029, 0.25, 0.25, 0.3833, 0.05045, 0.3833, 0.05045, 0.25, 0.25, 0.3418, 0.02827, 0.3418, 0.02827, 0.25, 0.25, 0.2968, 0.01461, 0.2968, 0.01461, 0.25, 0.25, 0.25, 0.01, 0.25, 0.01, 0.25, 0.25, 0.2032, 0.01461, 0.2032, 0.01461, 0.25, 0.25, 0.1582, 0.02827, 0.1582, 0.02827, 0.25, 0.25, 0.1167, 0.05045, 0.1167, 0.05045, 0.25, 0.25, 0.08029, 0.08029, 0.08029, 0.08029, 0.25, 0.25, 0.05045, 0.1167, 0.05045, 0.1167, 0.25, 0.25, 0.02827, 0.1582, 0.02827, 0.1582, 0.25, 0.25, 0.01461, 0.2032, 0.01461, 0.2032, 0.25, 0.25, 0.01, 0.25, 0.01, 0.25, 0.25, 0.25, 0.01461, 0.2968, 0.01461, 0.2968, 0.25, 0.25, 0.02827, 0.3418, 0.02827, 0.3418, 0.25, 0.25, 0.05045, 0.3833, 0.05045, 0.3833, 0.25, 0.25, 0.08029, 0.4197, 0.08029, 0.4197, 0.25, 0.25, 0.1167, 0.4496, 0.1167, 0.4496, 0.25, 0.25, 0.1582, 0.4717, 0.75, 0.4455, 0.7881, 0.4417, 0.8248, 0.4306, 0.8586, 0.4125, 0.8882, 0.3882, 0.9125, 0.3586, 0.9306, 0.3248, 0.9417, 0.2881, 0.9455, 0.25, 0.9417, 0.2119, 0.9306, 0.1752, 0.9125, 0.1414, 0.8882, 0.1118, 0.8586, 0.08746, 0.8248, 0.06939, 0.7881, 0.05827, 0.75, 0.05451, 0.7119, 0.05827, 0.6752, 0.06939, 0.6414, 0.08746, 0.6118, 0.1118, 0.5875, 0.1414, 0.5694, 0.1752, 0.5583, 0.2119, 0.5545, 0.25, 0.5583, 0.2881, 0.5694, 0.3248, 0.5875, 0.3586, 0.6118, 0.3882, 0.6414, 0.4125, 0.6752, 0.4306, 0.7119, 0.4417, 0.1582, 0.4717, 0.25, 0.25, 0.2032, 0.4854, 0.2032, 0.4854, 0.25, 0.25, 0.25, 0.49, 0.7921, 0.4614, 0.75, 0.4656, 0.75, 0.49, 0.7968, 0.4854, 0.8325, 0.4492, 0.7921, 0.4614, 0.7968, 0.4854, 0.8418, 0.4717, 0.8698, 0.4292, 0.8325, 0.4492, 0.8418, 0.4717, 0.8833, 0.4496, 0.9024, 0.4024, 0.8698, 0.4292, 0.8833, 0.4496, 0.9197, 0.4197, 0.9292, 0.3698, 0.9024, 0.4024, 0.9197, 0.4197, 0.9496, 0.3833, 0.9492, 0.3325, 0.9292, 0.3698, 0.9496, 0.3833, 0.9717, 0.3418, 0.9614, 0.2921, 0.9492, 0.3325, 0.9717, 0.3418, 0.9854, 0.2968, 0.9656, 0.25, 0.9614, 0.2921, 0.9854, 0.2968, 0.99, 0.25, 0.9614, 0.2079, 0.9656, 0.25, 0.99, 0.25, 0.9854, 0.2032, 0.9492, 0.1675, 0.9614, 0.2079, 0.9854, 0.2032, 0.9717, 0.1582, 0.9292, 0.1302, 0.9492, 0.1675, 0.9717, 0.1582, 0.9496, 0.1167, 0.9024, 0.09758, 0.9292, 0.1302, 0.9496, 0.1167, 0.9197, 0.08029, 0.8698, 0.07077, 0.9024, 0.09758, 0.9197, 0.08029, 0.8833, 0.05045, 0.8325, 0.05085, 0.8698, 0.07077, 0.8833, 0.05045, 0.8418, 0.02827, 0.7921, 0.03858, 0.8325, 0.05085, 0.8418, 0.02827, 0.7968, 0.01461, 0.75, 0.03444, 0.7921, 0.03858, 0.7968, 0.01461, 0.75, 0.01, 0.7079, 0.03858, 0.75, 0.03444, 0.75, 0.01, 0.7032, 0.01461, 0.6675, 0.05085, 0.7079, 0.03858, 0.7032, 0.01461, 0.6582, 0.02827, 0.6302, 0.07077, 0.6675, 0.05085, 0.6582, 0.02827, 0.6167, 0.05045, 0.5976, 0.09758, 0.6302, 0.07077, 0.6167, 0.05045, 0.5803, 0.08029, 0.5708, 0.1302, 0.5976, 0.09758, 0.5803, 0.08029, 0.5504, 0.1167, 0.5508, 0.1675, 0.5708, 0.1302, 0.5504, 0.1167, 0.5283, 0.1582, 0.5386, 0.2079, 0.5508, 0.1675, 0.5283, 0.1582, 0.5146, 0.2032, 0.5344, 0.25, 0.5386, 0.2079, 0.5146, 0.2032, 0.51, 0.25, 0.5386, 0.2921, 0.5344, 0.25, 0.51, 0.25, 0.5146, 0.2968, 0.5508, 0.3325, 0.5386, 0.2921, 0.5146, 0.2968, 0.5283, 0.3418, 0.5708, 0.3698, 0.5508, 0.3325, 0.5283, 0.3418, 0.5504, 0.3833, 0.5976, 0.4024, 0.5708, 0.3698, 0.5504, 0.3833, 0.5803, 0.4197, 0.6302, 0.4292, 0.5976, 0.4024, 0.5803, 0.4197, 0.6167, 0.4496, 0.6675, 0.4492, 0.6302, 0.4292, 0.6167, 0.4496, 0.6582, 0.4717, 0.7079, 0.4614, 0.6675, 0.4492, 0.6582, 0.4717, 0.7032, 0.4854, 0.75, 0.4656, 0.7079, 0.4614, 0.7032, 0.4854, 0.75, 0.49, 0.7881, 0.4417, 0.75, 0.4455, 0.75, 0.4656, 0.7921, 0.4614, 0.8248, 0.4306, 0.7881, 0.4417, 0.7921, 0.4614, 0.8325, 0.4492, 0.8586, 0.4125, 0.8248, 0.4306, 0.8325, 0.4492, 0.8698, 0.4292, 0.8882, 0.3882, 0.8586, 0.4125, 0.8698, 0.4292, 0.9024, 0.4024, 0.9125, 0.3586, 0.8882, 0.3882, 0.9024, 0.4024, 0.9292, 0.3698, 0.9306, 0.3248, 0.9125, 0.3586, 0.9292, 0.3698, 0.9492, 0.3325, 0.9417, 0.2881, 0.9306, 0.3248, 0.9492, 0.3325, 0.9614, 0.2921, 0.9455, 0.25, 0.9417, 0.2881, 0.9614, 0.2921, 0.9656, 0.25, 0.9417, 0.2119, 0.9455, 0.25, 0.9656, 0.25, 0.9614, 0.2079, 0.9306, 0.1752, 0.9417, 0.2119, 0.9614, 0.2079, 0.9492, 0.1675, 0.9125, 0.1414, 0.9306, 0.1752, 0.9492, 0.1675, 0.9292, 0.1302, 0.8882, 0.1118, 0.9125, 0.1414, 0.9292, 0.1302, 0.9024, 0.09758, 0.8586, 0.08746, 0.8882, 0.1118, 0.9024, 0.09758, 0.8698, 0.07077, 0.8248, 0.06939, 0.8586, 0.08746, 0.8698, 0.07077, 0.8325, 0.05085, 0.7881, 0.05827, 0.8248, 0.06939, 0.8325, 0.05085, 0.7921, 0.03858, 0.75, 0.05451, 0.7881, 0.05827, 0.7921, 0.03858, 0.75, 0.03444, 0.7119, 0.05827, 0.75, 0.05451, 0.75, 0.03444, 0.7079, 0.03858, 0.6752, 0.06939, 0.7119, 0.05827, 0.7079, 0.03858, 0.6675, 0.05085, 0.6414, 0.08746, 0.6752, 0.06939, 0.6675, 0.05085, 0.6302, 0.07077, 0.6118, 0.1118, 0.6414, 0.08746, 0.6302, 0.07077, 0.5976, 0.09758, 0.5875, 0.1414, 0.6118, 0.1118, 0.5976, 0.09758, 0.5708, 0.1302, 0.5694, 0.1752, 0.5875, 0.1414, 0.5708, 0.1302, 0.5508, 0.1675, 0.5583, 0.2119, 0.5694, 0.1752, 0.5508, 0.1675, 0.5386, 0.2079, 0.5545, 0.25, 0.5583, 0.2119, 0.5386, 0.2079, 0.5344, 0.25, 0.5583, 0.2881, 0.5545, 0.25, 0.5344, 0.25, 0.5386, 0.2921, 0.5694, 0.3248, 0.5583, 0.2881, 0.5386, 0.2921, 0.5508, 0.3325, 0.5875, 0.3586, 0.5694, 0.3248, 0.5508, 0.3325, 0.5708, 0.3698, 0.6118, 0.3882, 0.5875, 0.3586, 0.5708, 0.3698, 0.5976, 0.4024, 0.6414, 0.4125, 0.6118, 0.3882, 0.5976, 0.4024, 0.6302, 0.4292, 0.6752, 0.4306, 0.6414, 0.4125, 0.6302, 0.4292, 0.6675, 0.4492, 0.7119, 0.4417, 0.6752, 0.4306, 0.6675, 0.4492, 0.7079, 0.4614, 0.75, 0.4455, 0.7119, 0.4417, 0.7079, 0.4614, 0.75, 0.4656])
me_cone_001.update()
me_cone_002 = bpy.data.meshes.new('Cone.002')
me_cone_002.from_pydata([(-3.766, 4.13, -2.925), (-3.607, 4.114, -2.925), (-3.454, 4.068, -2.925), (-3.314, 3.993, -2.925), (-3.19, 3.891, -2.925), (-3.089, 3.768, -2.925), (-3.014, 3.627, -2.925), (-2.967, 3.474, -2.925), (-2.952, 3.316, -2.925), (-2.967, 3.157, -2.925), (-3.014, 3.004, -2.925), (-3.089, 2.863, -2.925), (-3.19, 2.74, -2.925), (-3.314, 2.638, -2.925), (-3.454, 2.563, -2.925), (-3.607, 2.517, -2.925), (-3.766, 2.501, -2.925), (-3.925, 2.517, -2.925), (-4.078, 2.563, -2.925), (-4.219, 2.638, -2.925), (-4.342, 2.74, -2.925), (-4.443, 2.863, -2.925), (-4.519, 3.004, -2.925), (-4.565, 3.157, -2.925), (-4.581, 3.316, -2.925), (-4.565, 3.474, -2.925), (-4.519, 3.627, -2.925), (-4.443, 3.768, -2.925), (-4.342, 3.891, -2.925), (-4.219, 3.993, -2.925), (-4.078, 4.068, -2.925), (-3.925, 4.114, -2.925), (-3.766, 3.316, -0.5435), (-3.766, 4.316, -2.891), (-3.571, 4.296, -2.891), (-3.383, 4.239, -2.891), (-3.21, 4.147, -2.891), (-3.059, 4.023, -2.891), (-2.935, 3.871, -2.891), (-2.842, 3.698, -2.891), (-2.785, 3.511, -2.891), (-2.766, 3.316, -2.891), (-2.785, 3.12, -2.891), (-2.842, 2.933, -2.891), (-2.935, 2.76, -2.891), (-3.059, 2.608, -2.891), (-3.21, 2.484, -2.891), (-3.383, 2.392, -2.891), (-3.571, 2.335, -2.891), (-3.766, 2.316, -2.891), (-3.961, 2.335, -2.891), (-4.149, 2.392, -2.891), (-4.322, 2.484, -2.891), (-4.473, 2.608, -2.891), (-4.598, 2.76, -2.891), (-4.69, 2.933, -2.891), (-4.747, 3.12, -2.891), (-4.766, 3.316, -2.891), (-4.747, 3.511, -2.891), (-4.69, 3.698, -2.891), (-4.598, 3.871, -2.891), (-4.473, 4.023, -2.891), (-4.322, 4.147, -2.891), (-4.149, 4.239, -2.891), (-3.961, 4.296, -2.891), (-3.766, 4.214, -3.038), (-3.591, 4.196, -3.038), (-3.422, 4.145, -3.038), (-3.267, 4.062, -3.038), (-3.131, 3.951, -3.038), (-3.019, 3.814, -3.038), (-2.936, 3.659, -3.038), (-2.885, 3.491, -3.038), (-2.868, 3.316, -3.038), (-2.885, 3.14, -3.038), (-2.936, 2.972, -3.038), (-3.019, 2.817, -3.038), (-3.131, 2.68, -3.038), (-3.267, 2.569, -3.038), (-3.422, 2.486, -3.038), (-3.591, 2.435, -3.038), (-3.766, 2.417, -3.038), (-3.941, 2.435, -3.038), (-4.11, 2.486, -3.038), (-4.265, 2.569, -3.038), (-4.401, 2.68, -3.038), (-4.513, 2.817, -3.038), (-4.596, 2.972, -3.038), (-4.647, 3.14, -3.038), (-4.664, 3.316, -3.038), (-4.647, 3.491, -3.038), (-4.596, 3.659, -3.038), (-4.513, 3.814, -3.038), (-4.401, 3.951, -3.038), (-4.265, 4.062, -3.038), (-4.11, 4.145, -3.038), (-3.941, 4.196, -3.038), (-3.766, 3.316, -0.5435), (-3.766, 3.316, -0.5435), (-3.766, 3.316, -0.5435)], [(32, 97), (97, 98), (98, 99)], [(33, 32, 34), (34, 32, 35), (35, 32, 36), (36, 32, 37), (37, 32, 38), (38, 32, 39), (39, 32, 40), (40, 32, 41), (41, 32, 42), (42, 32, 43), (43, 32, 44), (44, 32, 45), (45, 32, 46), (46, 32, 47), (47, 32, 48), (48, 32, 49), (49, 32, 50), (50, 32, 51), (51, 32, 52), (52, 32, 53), (53, 32, 54), (54, 32, 55), (55, 32, 56), (56, 32, 57), (57, 32, 58), (58, 32, 59), (59, 32, 60), (60, 32, 61), (61, 32, 62), (62, 32, 63), (0, 1, 2, 3, 4, 5, 6, 7, 8, 9, 10, 11, 12, 13, 14, 15, 16, 17, 18, 19, 20, 21, 22, 23, 24, 25, 26, 27, 28, 29, 30, 31), (63, 32, 64), (64, 32, 33), (66, 65, 33, 34), (67, 66, 34, 35), (68, 67, 35, 36), (69, 68, 36, 37), (70, 69, 37, 38), (71, 70, 38, 39), (72, 71, 39, 40), (73, 72, 40, 41), (74, 73, 41, 42), (75, 74, 42, 43), (76, 75, 43, 44), (77, 76, 44, 45), (78, 77, 45, 46), (79, 78, 46, 47), (80, 79, 47, 48), (81, 80, 48, 49), (82, 81, 49, 50), (83, 82, 50, 51), (84, 83, 51, 52), (85, 84, 52, 53), (86, 85, 53, 54), (87, 86, 54, 55), (88, 87, 55, 56), (89, 88, 56, 57), (90, 89, 57, 58), (91, 90, 58, 59), (92, 91, 59, 60), (93, 92, 60, 61), (94, 93, 61, 62), (95, 94, 62, 63), (96, 95, 63, 64), (65, 96, 64, 33), (1, 0, 65, 66), (2, 1, 66, 67), (3, 2, 67, 68), (4, 3, 68, 69), (5, 4, 69, 70), (6, 5, 70, 71), (7, 6, 71, 72), (8, 7, 72, 73), (9, 8, 73, 74), (10, 9, 74, 75), (11, 10, 75, 76), (12, 11, 76, 77), (13, 12, 77, 78), (14, 13, 78, 79), (15, 14, 79, 80), (16, 15, 80, 81), (17, 16, 81, 82), (18, 17, 82, 83), (19, 18, 83, 84), (20, 19, 84, 85), (21, 20, 85, 86), (22, 21, 86, 87), (23, 22, 87, 88), (24, 23, 88, 89), (25, 24, 89, 90), (26, 25, 90, 91), (27, 26, 91, 92), (28, 27, 92, 93), (29, 28, 93, 94), (30, 29, 94, 95), (31, 30, 95, 96), (0, 31, 96, 65)])
_uv = me_cone_002.uv_layers.new(name='UVMap')
_uv.uv.foreach_set('vector', [0.25, 0.49, 0.25, 0.25, 0.2968, 0.4854, 0.2968, 0.4854, 0.25, 0.25, 0.3418, 0.4717, 0.3418, 0.4717, 0.25, 0.25, 0.3833, 0.4496, 0.3833, 0.4496, 0.25, 0.25, 0.4197, 0.4197, 0.4197, 0.4197, 0.25, 0.25, 0.4496, 0.3833, 0.4496, 0.3833, 0.25, 0.25, 0.4717, 0.3418, 0.4717, 0.3418, 0.25, 0.25, 0.4854, 0.2968, 0.4854, 0.2968, 0.25, 0.25, 0.49, 0.25, 0.49, 0.25, 0.25, 0.25, 0.4854, 0.2032, 0.4854, 0.2032, 0.25, 0.25, 0.4717, 0.1582, 0.4717, 0.1582, 0.25, 0.25, 0.4496, 0.1167, 0.4496, 0.1167, 0.25, 0.25, 0.4197, 0.08029, 0.4197, 0.08029, 0.25, 0.25, 0.3833, 0.05045, 0.3833, 0.05045, 0.25, 0.25, 0.3418, 0.02827, 0.3418, 0.02827, 0.25, 0.25, 0.2968, 0.01461, 0.2968, 0.01461, 0.25, 0.25, 0.25, 0.01, 0.25, 0.01, 0.25, 0.25, 0.2032, 0.01461, 0.2032, 0.01461, 0.25, 0.25, 0.1582, 0.02827, 0.1582, 0.02827, 0.25, 0.25, 0.1167, 0.05045, 0.1167, 0.05045, 0.25, 0.25, 0.08029, 0.08029, 0.08029, 0.08029, 0.25, 0.25, 0.05045, 0.1167, 0.05045, 0.1167, 0.25, 0.25, 0.02827, 0.1582, 0.02827, 0.1582, 0.25, 0.25, 0.01461, 0.2032, 0.01461, 0.2032, 0.25, 0.25, 0.01, 0.25, 0.01, 0.25, 0.25, 0.25, 0.01461, 0.2968, 0.01461, 0.2968, 0.25, 0.25, 0.02827, 0.3418, 0.02827, 0.3418, 0.25, 0.25, 0.05045, 0.3833, 0.05045, 0.3833, 0.25, 0.25, 0.08029, 0.4197, 0.08029, 0.4197, 0.25, 0.25, 0.1167, 0.4496, 0.1167, 0.4496, 0.25, 0.25, 0.1582, 0.4717, 0.75, 0.4455, 0.7881, 0.4417, 0.8248, 0.4306, 0.8586, 0.4125, 0.8882, 0.3882, 0.9125, 0.3586, 0.9306, 0.3248, 0.9417, 0.2881, 0.9455, 0.25, 0.9417, 0.2119, 0.9306, 0.1752, 0.9125, 0.1414, 0.8882, 0.1118, 0.8586, 0.08746, 0.8248, 0.06939, 0.7881, 0.05827, 0.75, 0.05451, 0.7119, 0.05827, 0.6752, 0.06939, 0.6414, 0.08746, 0.6118, 0.1118, 0.5875, 0.1414, 0.5694, 0.1752, 0.5583, 0.2119, 0.5545, 0.25, 0.5583, 0.2881, 0.5694, 0.3248, 0.5875, 0.3586, 0.6118, 0.3882, 0.6414, 0.4125, 0.6752, 0.4306, 0.7119, 0.4417, 0.1582, 0.4717, 0.25, 0.25, 0.2032, 0.4854, 0.2032, 0.4854, 0.25, 0.25, 0.25, 0.49, 0.7921, 0.4614, 0.75, 0.4656, 0.75, 0.49, 0.7968, 0.4854, 0.8325, 0.4492, 0.7921, 0.4614, 0.7968, 0.4854, 0.8418, 0.4717, 0.8698, 0.4292, 0.8325, 0.4492, 0.8418, 0.4717, 0.8833, 0.4496, 0.9024, 0.4024, 0.8698, 0.4292, 0.8833, 0.4496, 0.9197, 0.4197, 0.9292, 0.3698, 0.9024, 0.4024, 0.9197, 0.4197, 0.9496, 0.3833, 0.9492, 0.3325, 0.9292, 0.3698, 0.9496, 0.3833, 0.9717, 0.3418, 0.9614, 0.2921, 0.9492, 0.3325, 0.9717, 0.3418, 0.9854, 0.2968, 0.9656, 0.25, 0.9614, 0.2921, 0.9854, 0.2968, 0.99, 0.25, 0.9614, 0.2079, 0.9656, 0.25, 0.99, 0.25, 0.9854, 0.2032, 0.9492, 0.1675, 0.9614, 0.2079, 0.9854, 0.2032, 0.9717, 0.1582, 0.9292, 0.1302, 0.9492, 0.1675, 0.9717, 0.1582, 0.9496, 0.1167, 0.9024, 0.09758, 0.9292, 0.1302, 0.9496, 0.1167, 0.9197, 0.08029, 0.8698, 0.07077, 0.9024, 0.09758, 0.9197, 0.08029, 0.8833, 0.05045, 0.8325, 0.05085, 0.8698, 0.07077, 0.8833, 0.05045, 0.8418, 0.02827, 0.7921, 0.03858, 0.8325, 0.05085, 0.8418, 0.02827, 0.7968, 0.01461, 0.75, 0.03444, 0.7921, 0.03858, 0.7968, 0.01461, 0.75, 0.01, 0.7079, 0.03858, 0.75, 0.03444, 0.75, 0.01, 0.7032, 0.01461, 0.6675, 0.05085, 0.7079, 0.03858, 0.7032, 0.01461, 0.6582, 0.02827, 0.6302, 0.07077, 0.6675, 0.05085, 0.6582, 0.02827, 0.6167, 0.05045, 0.5976, 0.09758, 0.6302, 0.07077, 0.6167, 0.05045, 0.5803, 0.08029, 0.5708, 0.1302, 0.5976, 0.09758, 0.5803, 0.08029, 0.5504, 0.1167, 0.5508, 0.1675, 0.5708, 0.1302, 0.5504, 0.1167, 0.5283, 0.1582, 0.5386, 0.2079, 0.5508, 0.1675, 0.5283, 0.1582, 0.5146, 0.2032, 0.5344, 0.25, 0.5386, 0.2079, 0.5146, 0.2032, 0.51, 0.25, 0.5386, 0.2921, 0.5344, 0.25, 0.51, 0.25, 0.5146, 0.2968, 0.5508, 0.3325, 0.5386, 0.2921, 0.5146, 0.2968, 0.5283, 0.3418, 0.5708, 0.3698, 0.5508, 0.3325, 0.5283, 0.3418, 0.5504, 0.3833, 0.5976, 0.4024, 0.5708, 0.3698, 0.5504, 0.3833, 0.5803, 0.4197, 0.6302, 0.4292, 0.5976, 0.4024, 0.5803, 0.4197, 0.6167, 0.4496, 0.6675, 0.4492, 0.6302, 0.4292, 0.6167, 0.4496, 0.6582, 0.4717, 0.7079, 0.4614, 0.6675, 0.4492, 0.6582, 0.4717, 0.7032, 0.4854, 0.75, 0.4656, 0.7079, 0.4614, 0.7032, 0.4854, 0.75, 0.49, 0.7881, 0.4417, 0.75, 0.4455, 0.75, 0.4656, 0.7921, 0.4614, 0.8248, 0.4306, 0.7881, 0.4417, 0.7921, 0.4614, 0.8325, 0.4492, 0.8586, 0.4125, 0.8248, 0.4306, 0.8325, 0.4492, 0.8698, 0.4292, 0.8882, 0.3882, 0.8586, 0.4125, 0.8698, 0.4292, 0.9024, 0.4024, 0.9125, 0.3586, 0.8882, 0.3882, 0.9024, 0.4024, 0.9292, 0.3698, 0.9306, 0.3248, 0.9125, 0.3586, 0.9292, 0.3698, 0.9492, 0.3325, 0.9417, 0.2881, 0.9306, 0.3248, 0.9492, 0.3325, 0.9614, 0.2921, 0.9455, 0.25, 0.9417, 0.2881, 0.9614, 0.2921, 0.9656, 0.25, 0.9417, 0.2119, 0.9455, 0.25, 0.9656, 0.25, 0.9614, 0.2079, 0.9306, 0.1752, 0.9417, 0.2119, 0.9614, 0.2079, 0.9492, 0.1675, 0.9125, 0.1414, 0.9306, 0.1752, 0.9492, 0.1675, 0.9292, 0.1302, 0.8882, 0.1118, 0.9125, 0.1414, 0.9292, 0.1302, 0.9024, 0.09758, 0.8586, 0.08746, 0.8882, 0.1118, 0.9024, 0.09758, 0.8698, 0.07077, 0.8248, 0.06939, 0.8586, 0.08746, 0.8698, 0.07077, 0.8325, 0.05085, 0.7881, 0.05827, 0.8248, 0.06939, 0.8325, 0.05085, 0.7921, 0.03858, 0.75, 0.05451, 0.7881, 0.05827, 0.7921, 0.03858, 0.75, 0.03444, 0.7119, 0.05827, 0.75, 0.05451, 0.75, 0.03444, 0.7079, 0.03858, 0.6752, 0.06939, 0.7119, 0.05827, 0.7079, 0.03858, 0.6675, 0.05085, 0.6414, 0.08746, 0.6752, 0.06939, 0.6675, 0.05085, 0.6302, 0.07077, 0.6118, 0.1118, 0.6414, 0.08746, 0.6302, 0.07077, 0.5976, 0.09758, 0.5875, 0.1414, 0.6118, 0.1118, 0.5976, 0.09758, 0.5708, 0.1302, 0.5694, 0.1752, 0.5875, 0.1414, 0.5708, 0.1302, 0.5508, 0.1675, 0.5583, 0.2119, 0.5694, 0.1752, 0.5508, 0.1675, 0.5386, 0.2079, 0.5545, 0.25, 0.5583, 0.2119, 0.5386, 0.2079, 0.5344, 0.25, 0.5583, 0.2881, 0.5545, 0.25, 0.5344, 0.25, 0.5386, 0.2921, 0.5694, 0.3248, 0.5583, 0.2881, 0.5386, 0.2921, 0.5508, 0.3325, 0.5875, 0.3586, 0.5694, 0.3248, 0.5508, 0.3325, 0.5708, 0.3698, 0.6118, 0.3882, 0.5875, 0.3586, 0.5708, 0.3698, 0.5976, 0.4024, 0.6414, 0.4125, 0.6118, 0.3882, 0.5976, 0.4024, 0.6302, 0.4292, 0.6752, 0.4306, 0.6414, 0.4125, 0.6302, 0.4292, 0.6675, 0.4492, 0.7119, 0.4417, 0.6752, 0.4306, 0.6675, 0.4492, 0.7079, 0.4614, 0.75, 0.4455, 0.7119, 0.4417, 0.7079, 0.4614, 0.75, 0.4656])
me_cone_002.update()
me_cone_003 = bpy.data.meshes.new('Cone.003')
me_cone_003.from_pydata([(2.912, -2.501, -2.925), (3.071, -2.517, -2.925), (3.223, -2.563, -2.925), (3.364, -2.638, -2.925), (3.488, -2.74, -2.925), (3.589, -2.863, -2.925), (3.664, -3.004, -2.925), (3.711, -3.157, -2.925), (3.726, -3.316, -2.925), (3.711, -3.474, -2.925), (3.664, -3.627, -2.925), (3.589, -3.768, -2.925), (3.488, -3.891, -2.925), (3.364, -3.993, -2.925), (3.223, -4.068, -2.925), (3.071, -4.114, -2.925), (2.912, -4.13, -2.925), (2.753, -4.114, -2.925), (2.6, -4.068, -2.925), (2.459, -3.993, -2.925), (2.336, -3.891, -2.925), (2.234, -3.768, -2.925), (2.159, -3.627, -2.925), (2.113, -3.474, -2.925), (2.097, -3.316, -2.925), (2.113, -3.157, -2.925), (2.159, -3.004, -2.925), (2.234, -2.863, -2.925), (2.336, -2.74, -2.925), (2.459, -2.638, -2.925), (2.6, -2.563, -2.925), (2.753, -2.517, -2.925), (2.912, -3.316, -0.5435), (2.912, -2.316, -2.891), (3.107, -2.335, -2.891), (3.294, -2.392, -2.891), (3.467, -2.484, -2.891), (3.619, -2.608, -2.891), (3.743, -2.76, -2.891), (3.836, -2.933, -2.891), (3.893, -3.12, -2.891), (3.912, -3.316, -2.891), (3.893, -3.511, -2.891), (3.836, -3.698, -2.891), (3.743, -3.871, -2.891), (3.619, -4.023, -2.891), (3.467, -4.147, -2.891), (3.294, -4.239, -2.891), (3.107, -4.296, -2.891), (2.912, -4.316, -2.891), (2.717, -4.296, -2.891), (2.529, -4.239, -2.891), (2.356, -4.147, -2.891), (2.205, -4.023, -2.891), (2.08, -3.871, -2.891), (1.988, -3.698, -2.891), (1.931, -3.511, -2.891), (1.912, -3.316, -2.891), (1.931, -3.12, -2.891), (1.988, -2.933, -2.891), (2.08, -2.76, -2.891), (2.205, -2.608, -2.891), (2.356, -2.484, -2.891), (2.529, -2.392, -2.891), (2.717, -2.335, -2.891), (2.912, -2.417, -3.038), (3.087, -2.435, -3.038), (3.255, -2.486, -3.038), (3.411, -2.569, -3.038), (3.547, -2.68, -3.038), (3.659, -2.817, -3.038), (3.742, -2.972, -3.038), (3.793, -3.14, -3.038), (3.81, -3.316, -3.038), (3.793, -3.491, -3.038), (3.742, -3.659, -3.038), (3.659, -3.814, -3.038), (3.547, -3.951, -3.038), (3.411, -4.062, -3.038), (3.255, -4.145, -3.038), (3.087, -4.196, -3.038), (2.912, -4.214, -3.038), (2.737, -4.196, -3.038), (2.568, -4.145, -3.038), (2.413, -4.062, -3.038), (2.277, -3.951, -3.038), (2.165, -3.814, -3.038), (2.082, -3.659, -3.038), (2.031, -3.491, -3.038), (2.014, -3.316, -3.038), (2.031, -3.14, -3.038), (2.082, -2.972, -3.038), (2.165, -2.817, -3.038), (2.277, -2.68, -3.038), (2.413, -2.569, -3.038), (2.568, -2.486, -3.038), (2.737, -2.435, -3.038), (2.912, -3.316, -0.5435), (2.912, -3.316, -0.5435), (2.912, -3.316, -0.5435)], [(32, 97), (97, 98), (98, 99)], [(33, 32, 34), (34, 32, 35), (35, 32, 36), (36, 32, 37), (37, 32, 38), (38, 32, 39), (39, 32, 40), (40, 32, 41), (41, 32, 42), (42, 32, 43), (43, 32, 44), (44, 32, 45), (45, 32, 46), (46, 32, 47), (47, 32, 48), (48, 32, 49), (49, 32, 50), (50, 32, 51), (51, 32, 52), (52, 32, 53), (53, 32, 54), (54, 32, 55), (55, 32, 56), (56, 32, 57), (57, 32, 58), (58, 32, 59), (59, 32, 60), (60, 32, 61), (61, 32, 62), (62, 32, 63), (0, 1, 2, 3, 4, 5, 6, 7, 8, 9, 10, 11, 12, 13, 14, 15, 16, 17, 18, 19, 20, 21, 22, 23, 24, 25, 26, 27, 28, 29, 30, 31), (63, 32, 64), (64, 32, 33), (66, 65, 33, 34), (67, 66, 34, 35), (68, 67, 35, 36), (69, 68, 36, 37), (70, 69, 37, 38), (71, 70, 38, 39), (72, 71, 39, 40), (73, 72, 40, 41), (74, 73, 41, 42), (75, 74, 42, 43), (76, 75, 43, 44), (77, 76, 44, 45), (78, 77, 45, 46), (79, 78, 46, 47), (80, 79, 47, 48), (81, 80, 48, 49), (82, 81, 49, 50), (83, 82, 50, 51), (84, 83, 51, 52), (85, 84, 52, 53), (86, 85, 53, 54), (87, 86, 54, 55), (88, 87, 55, 56), (89, 88, 56, 57), (90, 89, 57, 58), (91, 90, 58, 59), (92, 91, 59, 60), (93, 92, 60, 61), (94, 93, 61, 62), (95, 94, 62, 63), (96, 95, 63, 64), (65, 96, 64, 33), (1, 0, 65, 66), (2, 1, 66, 67), (3, 2, 67, 68), (4, 3, 68, 69), (5, 4, 69, 70), (6, 5, 70, 71), (7, 6, 71, 72), (8, 7, 72, 73), (9, 8, 73, 74), (10, 9, 74, 75), (11, 10, 75, 76), (12, 11, 76, 77), (13, 12, 77, 78), (14, 13, 78, 79), (15, 14, 79, 80), (16, 15, 80, 81), (17, 16, 81, 82), (18, 17, 82, 83), (19, 18, 83, 84), (20, 19, 84, 85), (21, 20, 85, 86), (22, 21, 86, 87), (23, 22, 87, 88), (24, 23, 88, 89), (25, 24, 89, 90), (26, 25, 90, 91), (27, 26, 91, 92), (28, 27, 92, 93), (29, 28, 93, 94), (30, 29, 94, 95), (31, 30, 95, 96), (0, 31, 96, 65)])
_uv = me_cone_003.uv_layers.new(name='UVMap')
_uv.uv.foreach_set('vector', [0.25, 0.49, 0.25, 0.25, 0.2968, 0.4854, 0.2968, 0.4854, 0.25, 0.25, 0.3418, 0.4717, 0.3418, 0.4717, 0.25, 0.25, 0.3833, 0.4496, 0.3833, 0.4496, 0.25, 0.25, 0.4197, 0.4197, 0.4197, 0.4197, 0.25, 0.25, 0.4496, 0.3833, 0.4496, 0.3833, 0.25, 0.25, 0.4717, 0.3418, 0.4717, 0.3418, 0.25, 0.25, 0.4854, 0.2968, 0.4854, 0.2968, 0.25, 0.25, 0.49, 0.25, 0.49, 0.25, 0.25, 0.25, 0.4854, 0.2032, 0.4854, 0.2032, 0.25, 0.25, 0.4717, 0.1582, 0.4717, 0.1582, 0.25, 0.25, 0.4496, 0.1167, 0.4496, 0.1167, 0.25, 0.25, 0.4197, 0.08029, 0.4197, 0.08029, 0.25, 0.25, 0.3833, 0.05045, 0.3833, 0.05045, 0.25, 0.25, 0.3418, 0.02827, 0.3418, 0.02827, 0.25, 0.25, 0.2968, 0.01461, 0.2968, 0.01461, 0.25, 0.25, 0.25, 0.01, 0.25, 0.01, 0.25, 0.25, 0.2032, 0.01461, 0.2032, 0.01461, 0.25, 0.25, 0.1582, 0.02827, 0.1582, 0.02827, 0.25, 0.25, 0.1167, 0.05045, 0.1167, 0.05045, 0.25, 0.25, 0.08029, 0.08029, 0.08029, 0.08029, 0.25, 0.25, 0.05045, 0.1167, 0.05045, 0.1167, 0.25, 0.25, 0.02827, 0.1582, 0.02827, 0.1582, 0.25, 0.25, 0.01461, 0.2032, 0.01461, 0.2032, 0.25, 0.25, 0.01, 0.25, 0.01, 0.25, 0.25, 0.25, 0.01461, 0.2968, 0.01461, 0.2968, 0.25, 0.25, 0.02827, 0.3418, 0.02827, 0.3418, 0.25, 0.25, 0.05045, 0.3833, 0.05045, 0.3833, 0.25, 0.25, 0.08029, 0.4197, 0.08029, 0.4197, 0.25, 0.25, 0.1167, 0.4496, 0.1167, 0.4496, 0.25, 0.25, 0.1582, 0.4717, 0.75, 0.4455, 0.7881, 0.4417, 0.8248, 0.4306, 0.8586, 0.4125, 0.8882, 0.3882, 0.9125, 0.3586, 0.9306, 0.3248, 0.9417, 0.2881, 0.9455, 0.25, 0.9417, 0.2119, 0.9306, 0.1752, 0.9125, 0.1414, 0.8882, 0.1118, 0.8586, 0.08746, 0.8248, 0.06939, 0.7881, 0.05827, 0.75, 0.05451, 0.7119, 0.05827, 0.6752, 0.06939, 0.6414, 0.08746, 0.6118, 0.1118, 0.5875, 0.1414, 0.5694, 0.1752, 0.5583, 0.2119, 0.5545, 0.25, 0.5583, 0.2881, 0.5694, 0.3248, 0.5875, 0.3586, 0.6118, 0.3882, 0.6414, 0.4125, 0.6752, 0.4306, 0.7119, 0.4417, 0.1582, 0.4717, 0.25, 0.25, 0.2032, 0.4854, 0.2032, 0.4854, 0.25, 0.25, 0.25, 0.49, 0.7921, 0.4614, 0.75, 0.4656, 0.75, 0.49, 0.7968, 0.4854, 0.8325, 0.4492, 0.7921, 0.4614, 0.7968, 0.4854, 0.8418, 0.4717, 0.8698, 0.4292, 0.8325, 0.4492, 0.8418, 0.4717, 0.8833, 0.4496, 0.9024, 0.4024, 0.8698, 0.4292, 0.8833, 0.4496, 0.9197, 0.4197, 0.9292, 0.3698, 0.9024, 0.4024, 0.9197, 0.4197, 0.9496, 0.3833, 0.9492, 0.3325, 0.9292, 0.3698, 0.9496, 0.3833, 0.9717, 0.3418, 0.9614, 0.2921, 0.9492, 0.3325, 0.9717, 0.3418, 0.9854, 0.2968, 0.9656, 0.25, 0.9614, 0.2921, 0.9854, 0.2968, 0.99, 0.25, 0.9614, 0.2079, 0.9656, 0.25, 0.99, 0.25, 0.9854, 0.2032, 0.9492, 0.1675, 0.9614, 0.2079, 0.9854, 0.2032, 0.9717, 0.1582, 0.9292, 0.1302, 0.9492, 0.1675, 0.9717, 0.1582, 0.9496, 0.1167, 0.9024, 0.09758, 0.9292, 0.1302, 0.9496, 0.1167, 0.9197, 0.08029, 0.8698, 0.07077, 0.9024, 0.09758, 0.9197, 0.08029, 0.8833, 0.05045, 0.8325, 0.05085, 0.8698, 0.07077, 0.8833, 0.05045, 0.8418, 0.02827, 0.7921, 0.03858, 0.8325, 0.05085, 0.8418, 0.02827, 0.7968, 0.01461, 0.75, 0.03444, 0.7921, 0.03858, 0.7968, 0.01461, 0.75, 0.01, 0.7079, 0.03858, 0.75, 0.03444, 0.75, 0.01, 0.7032, 0.01461, 0.6675, 0.05085, 0.7079, 0.03858, 0.7032, 0.01461, 0.6582, 0.02827, 0.6302, 0.07077, 0.6675, 0.05085, 0.6582, 0.02827, 0.6167, 0.05045, 0.5976, 0.09758, 0.6302, 0.07077, 0.6167, 0.05045, 0.5803, 0.08029, 0.5708, 0.1302, 0.5976, 0.09758, 0.5803, 0.08029, 0.5504, 0.1167, 0.5508, 0.1675, 0.5708, 0.1302, 0.5504, 0.1167, 0.5283, 0.1582, 0.5386, 0.2079, 0.5508, 0.1675, 0.5283, 0.1582, 0.5146, 0.2032, 0.5344, 0.25, 0.5386, 0.2079, 0.5146, 0.2032, 0.51, 0.25, 0.5386, 0.2921, 0.5344, 0.25, 0.51, 0.25, 0.5146, 0.2968, 0.5508, 0.3325, 0.5386, 0.2921, 0.5146, 0.2968, 0.5283, 0.3418, 0.5708, 0.3698, 0.5508, 0.3325, 0.5283, 0.3418, 0.5504, 0.3833, 0.5976, 0.4024, 0.5708, 0.3698, 0.5504, 0.3833, 0.5803, 0.4197, 0.6302, 0.4292, 0.5976, 0.4024, 0.5803, 0.4197, 0.6167, 0.4496, 0.6675, 0.4492, 0.6302, 0.4292, 0.6167, 0.4496, 0.6582, 0.4717, 0.7079, 0.4614, 0.6675, 0.4492, 0.6582, 0.4717, 0.7032, 0.4854, 0.75, 0.4656, 0.7079, 0.4614, 0.7032, 0.4854, 0.75, 0.49, 0.7881, 0.4417, 0.75, 0.4455, 0.75, 0.4656, 0.7921, 0.4614, 0.8248, 0.4306, 0.7881, 0.4417, 0.7921, 0.4614, 0.8325, 0.4492, 0.8586, 0.4125, 0.8248, 0.4306, 0.8325, 0.4492, 0.8698, 0.4292, 0.8882, 0.3882, 0.8586, 0.4125, 0.8698, 0.4292, 0.9024, 0.4024, 0.9125, 0.3586, 0.8882, 0.3882, 0.9024, 0.4024, 0.9292, 0.3698, 0.9306, 0.3248, 0.9125, 0.3586, 0.9292, 0.3698, 0.9492, 0.3325, 0.9417, 0.2881, 0.9306, 0.3248, 0.9492, 0.3325, 0.9614, 0.2921, 0.9455, 0.25, 0.9417, 0.2881, 0.9614, 0.2921, 0.9656, 0.25, 0.9417, 0.2119, 0.9455, 0.25, 0.9656, 0.25, 0.9614, 0.2079, 0.9306, 0.1752, 0.9417, 0.2119, 0.9614, 0.2079, 0.9492, 0.1675, 0.9125, 0.1414, 0.9306, 0.1752, 0.9492, 0.1675, 0.9292, 0.1302, 0.8882, 0.1118, 0.9125, 0.1414, 0.9292, 0.1302, 0.9024, 0.09758, 0.8586, 0.08746, 0.8882, 0.1118, 0.9024, 0.09758, 0.8698, 0.07077, 0.8248, 0.06939, 0.8586, 0.08746, 0.8698, 0.07077, 0.8325, 0.05085, 0.7881, 0.05827, 0.8248, 0.06939, 0.8325, 0.05085, 0.7921, 0.03858, 0.75, 0.05451, 0.7881, 0.05827, 0.7921, 0.03858, 0.75, 0.03444, 0.7119, 0.05827, 0.75, 0.05451, 0.75, 0.03444, 0.7079, 0.03858, 0.6752, 0.06939, 0.7119, 0.05827, 0.7079, 0.03858, 0.6675, 0.05085, 0.6414, 0.08746, 0.6752, 0.06939, 0.6675, 0.05085, 0.6302, 0.07077, 0.6118, 0.1118, 0.6414, 0.08746, 0.6302, 0.07077, 0.5976, 0.09758, 0.5875, 0.1414, 0.6118, 0.1118, 0.5976, 0.09758, 0.5708, 0.1302, 0.5694, 0.1752, 0.5875, 0.1414, 0.5708, 0.1302, 0.5508, 0.1675, 0.5583, 0.2119, 0.5694, 0.1752, 0.5508, 0.1675, 0.5386, 0.2079, 0.5545, 0.25, 0.5583, 0.2119, 0.5386, 0.2079, 0.5344, 0.25, 0.5583, 0.2881, 0.5545, 0.25, 0.5344, 0.25, 0.5386, 0.2921, 0.5694, 0.3248, 0.5583, 0.2881, 0.5386, 0.2921, 0.5508, 0.3325, 0.5875, 0.3586, 0.5694, 0.3248, 0.5508, 0.3325, 0.5708, 0.3698, 0.6118, 0.3882, 0.5875, 0.3586, 0.5708, 0.3698, 0.5976, 0.4024, 0.6414, 0.4125, 0.6118, 0.3882, 0.5976, 0.4024, 0.6302, 0.4292, 0.6752, 0.4306, 0.6414, 0.4125, 0.6302, 0.4292, 0.6675, 0.4492, 0.7119, 0.4417, 0.6752, 0.4306, 0.6675, 0.4492, 0.7079, 0.4614, 0.75, 0.4455, 0.7119, 0.4417, 0.7079, 0.4614, 0.75, 0.4656])
me_cone_003.update()

# ---- objects
ob_cube = bpy.data.objects.new('Cube', me_cube)
ob_cylinder = bpy.data.objects.new('Cylinder', me_cylinder)
ob_cylinder_001 = bpy.data.objects.new('Cylinder.001', me_cylinder_001)
ob_cylinder_002 = bpy.data.objects.new('Cylinder.002', me_cylinder_002)
ob_cylinder_003 = bpy.data.objects.new('Cylinder.003', me_cylinder_003)
ob_cone = bpy.data.objects.new('Cone', me_cone)
ob_cone_001 = bpy.data.objects.new('Cone.001', me_cone_001)
ob_cone_002 = bpy.data.objects.new('Cone.002', me_cone_002)
ob_cone_003 = bpy.data.objects.new('Cone.003', me_cone_003)

# ---- transforms, parenting, visibility, modifiers, constraints
ob_cube.location = (0.0, 0.0, 0.0)
ob_cube.scale = (1.036, 1.036, 1.611)
ob_cube.lock_rotations_4d = False
ob_cube.empty_display_type = 'ARROWS'
ob_cube.lineart.crease_threshold = 0.0
ob_cylinder.location = (0.0, -1.192e-07, -1.192e-07)
ob_cylinder.rotation_euler = (0.7854, -1.571, 0.0)
ob_cylinder.scale = (0.3574, 0.3574, 1.412)
ob_cylinder_001.location = (-2.384e-07, 2.384e-07, 0.0)
ob_cylinder_001.rotation_euler = (2.356, -1.571, 0.0)
ob_cylinder_001.scale = (0.3574, 0.3574, 1.412)
ob_cylinder_002.location = (0.0, -1.192e-07, 0.0)
ob_cylinder_002.rotation_euler = (-0.7854, -1.571, 0.0)
ob_cylinder_002.scale = (0.3574, 0.3574, 1.412)
ob_cylinder_003.location = (0.0, 0.0, -1.192e-07)
ob_cylinder_003.rotation_euler = (0.7854, -1.571, 0.0)
ob_cylinder_003.scale = (0.3574, 0.3574, 1.412)
ob_cone.location = (0.0, 0.0, 1.192e-07)
ob_cone.rotation_euler = (0.0, 3.142, 0.0)
ob_cone.scale = (0.7932, 0.7932, 0.7932)
ob_cone_001.location = (-2.384e-07, 0.0, 1.192e-07)
ob_cone_001.rotation_euler = (0.0, 3.142, 0.0)
ob_cone_001.scale = (0.7932, 0.7932, 0.7932)
ob_cone_002.location = (0.0, 0.0, 1.192e-07)
ob_cone_002.rotation_euler = (0.0, 3.142, 0.0)
ob_cone_002.scale = (0.7932, 0.7932, 0.7932)
ob_cone_003.location = (-2.384e-07, 0.0, 1.192e-07)
ob_cone_003.rotation_euler = (0.0, 3.142, 0.0)
ob_cone_003.scale = (0.7932, 0.7932, 0.7932)

# ---- collection membership
col_collection.objects.link(ob_cube)
col_collection.objects.link(ob_cylinder)
col_collection.objects.link(ob_cylinder_001)
col_collection.objects.link(ob_cylinder_002)
col_collection.objects.link(ob_cylinder_003)
col_collection.objects.link(ob_cone)
col_collection.objects.link(ob_cone_001)
col_collection.objects.link(ob_cone_002)
col_collection.objects.link(ob_cone_003)

# ---- scene / render settings (as saved in the file)
scene.frame_start = 1; scene.frame_end = 250; scene.frame_set(1)
scene.render.engine = 'BLENDER_EEVEE_NEXT'
scene.cycles.sampling_pattern = 'TABULATED_SOBOL'
scene.cycles.use_light_tree = False
scene.view_settings.view_transform = 'Filmic'
bpy.context.view_layer.update()

# ---- added for rendering (the .blend has no active camera and no usable light): camera, sun
cam_auto = bpy.data.cameras.new('AutoCamera')
cam_auto.lens = 50.0
cam_auto.sensor_width = 36.0
cam_auto.clip_end = 1000.0
ob_auto_camera = bpy.data.objects.new('AutoCamera', cam_auto)
scene.collection.objects.link(ob_auto_camera)
ob_auto_camera.location = (9.50623, -11.0009, 8.75425)
ob_auto_camera.rotation_euler = (1.09748, -7.21219e-08, 0.694738)
scene.camera = ob_auto_camera
light_auto_sun = bpy.data.lights.new('AutoSun', 'SUN')
light_auto_sun.energy = 3.0
light_auto_sun.angle = 0.0523599
ob_auto_sun = bpy.data.objects.new('AutoSun', light_auto_sun)
scene.collection.objects.link(ob_auto_sun)
ob_auto_sun.rotation_euler = (0.872665, 0.174533, 0.523599)
bpy.context.view_layer.update()
